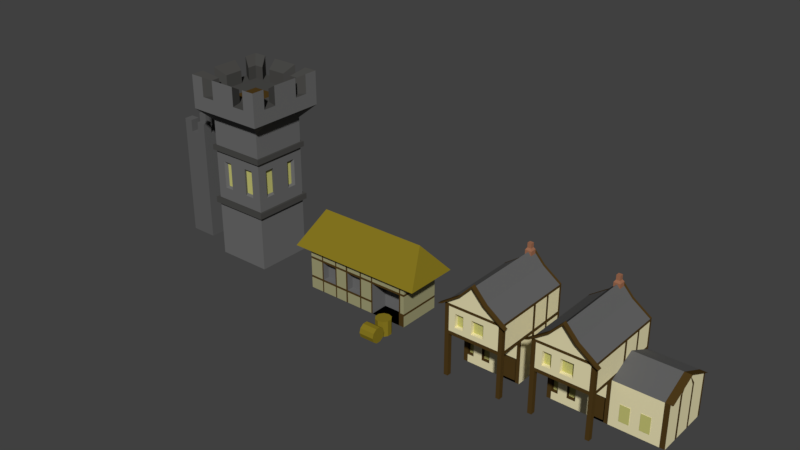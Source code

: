 # Source: Buildings.blend  (saved by Blender 2.77.0; exported with 4.5.12 LTS)
import bpy
from mathutils import Matrix  # noqa: F401  (used for matrix-valued properties, if any)

bpy.ops.wm.read_factory_settings(use_empty=True)
scene = bpy.context.scene
scene.name = 'Scene'

# ---- collections
col_collection_1 = bpy.data.collections.new('Collection 1'); scene.collection.children.link(col_collection_1)

# ---- materials (node trees are filled in below, after node groups)
mat_wood = bpy.data.materials.new('Wood')
mat_wood.alpha_threshold = 0.0
mat_wood.use_transparent_shadow = False
mat_wood.diffuse_color = (0.07658, 0.04376, 0.01089, 1.0)
mat_wood.roughness = 0.5
mat_window = bpy.data.materials.new('Window')
mat_window.alpha_threshold = 0.0
mat_window.use_transparent_shadow = False
mat_window.diffuse_color = (0.5596, 0.546, 0.1777, 1.0)
mat_window.roughness = 0.5
mat_buildingmain = bpy.data.materials.new('BuildingMain')
mat_buildingmain.alpha_threshold = 0.0
mat_buildingmain.use_transparent_shadow = False
mat_buildingmain.diffuse_color = (0.8276, 0.7568, 0.464, 1.0)
mat_buildingmain.roughness = 0.5
mat_roof = bpy.data.materials.new('Roof')
mat_roof.alpha_threshold = 0.0
mat_roof.use_transparent_shadow = False
mat_roof.diffuse_color = (0.1237, 0.1237, 0.1237, 1.0)
mat_roof.roughness = 0.5
mat_chimney = bpy.data.materials.new('Chimney')
mat_chimney.alpha_threshold = 0.0
mat_chimney.use_transparent_shadow = False
mat_chimney.diffuse_color = (0.3424, 0.1503, 0.08305, 1.0)
mat_chimney.roughness = 0.5
mat_buildinginside = bpy.data.materials.new('BuildingInside')
mat_buildinginside.alpha_threshold = 0.0
mat_buildinginside.use_transparent_shadow = False
mat_buildinginside.diffuse_color = (0.1574, 0.1574, 0.1574, 1.0)
mat_buildinginside.roughness = 0.5
mat_whitewash = bpy.data.materials.new('WhiteWash')
mat_whitewash.alpha_threshold = 0.0
mat_whitewash.use_transparent_shadow = False
mat_whitewash.diffuse_color = (0.3506, 0.3357, 0.1826, 1.0)
mat_whitewash.roughness = 0.5
mat_thatch = bpy.data.materials.new('Thatch')
mat_thatch.alpha_threshold = 0.0
mat_thatch.use_transparent_shadow = False
mat_thatch.diffuse_color = (0.2396, 0.1829, 0.01482, 1.0)
mat_thatch.roughness = 0.5
mat_keepbeam = bpy.data.materials.new('KeepBeam')
mat_keepbeam.alpha_threshold = 0.0
mat_keepbeam.use_transparent_shadow = False
mat_keepbeam.diffuse_color = (0.06998, 0.06865, 0.06476, 1.0)
mat_keepbeam.roughness = 0.5
mat_keepmain = bpy.data.materials.new('KeepMain')
mat_keepmain.alpha_threshold = 0.0
mat_keepmain.use_transparent_shadow = False
mat_keepmain.diffuse_color = (0.1473, 0.1473, 0.1473, 1.0)
mat_keepmain.roughness = 0.5
mat_material_001 = bpy.data.materials.new('Material.001')
mat_material_001.alpha_threshold = 0.0
mat_material_001.use_transparent_shadow = False
mat_material_001.diffuse_color = (0.1149, 0.1149, 0.1149, 1.0)
mat_material_001.roughness = 0.5

# ---- material node trees

# ---- world
world_world = bpy.data.worlds.new('World'); scene.world = world_world
world_world.color = (0.05088, 0.05088, 0.05088)
world_world.use_sun_shadow = False
world_world.sun_shadow_jitter_overblur = 0.0
world_world.cycles.sampling_method = 'MANUAL'

# ---- meshes
me_cube_005 = bpy.data.meshes.new('Cube.005')
me_cube_005.from_pydata([(-1.0, -1.0, -0.003105), (-1.0, -1.0, 1.466), (-1.0, 1.0, -0.003105), (-1.0, 1.0, 1.466), (1.0, -1.0, -0.003105), (1.0, -1.0, 1.466), (1.0, 1.0, -0.003105), (1.0, 1.0, 1.466), (-1.0, -1.0, 1.586), (-1.0, 1.0, 1.586), (1.0, 1.0, 1.586), (1.0, -1.0, 1.586), (1.0, -1.988, 1.466), (-1.0, -1.988, 1.466), (1.0, -1.988, 1.586), (-1.0, -1.988, 1.586), (-1.0, -1.831, 1.586), (1.0, -1.831, 1.586), (1.0, -1.831, 1.466), (-1.0, -1.831, 1.466), (-0.8585, 1.0, 1.466), (0.8699, 1.0, 1.466), (0.8699, 1.0, -0.003105), (-0.8585, 1.0, -0.003105), (0.8699, -1.0, 1.466), (-0.8585, -1.0, 1.466), (-0.8585, -1.0, -0.003105), (0.8699, -1.0, -0.003105), (-0.8585, 1.0, 1.586), (0.8699, 1.0, 1.586), (0.002834, 1.0, 3.351), (-0.3917, 1.0, 2.925), (0.8699, -1.988, 1.466), (-0.8585, -1.988, 1.466), (0.8699, -1.988, 1.586), (-0.8585, -1.988, 1.586), (0.8699, -1.831, 1.466), (-0.8585, -1.831, 1.466), (-0.3917, -1.831, 2.925), (0.002834, -1.0, 3.351), (-0.8585, -1.988, 0.0004784), (-1.0, -1.988, 0.0004784), (1.0, -1.988, 0.0004784), (1.0, -1.831, 0.0004784), (-1.0, -1.831, 0.0004784), (-0.8585, -1.831, 0.0004784), (0.8699, -1.988, 0.0004784), (0.8699, -1.831, 0.0004784), (-1.0, -1.0, 2.499), (-1.0, 1.0, 2.499), (0.8699, 1.0, 2.499), (1.0, 1.0, 2.499), (1.0, -1.0, 2.499), (-0.8585, -1.988, 2.499), (-1.0, -1.988, 2.499), (-1.0, -1.831, 2.499), (1.0, -1.831, 2.499), (1.0, -1.988, 2.499), (-0.8585, 1.0, 2.499), (0.8699, -1.988, 2.499), (0.3946, -1.831, 2.925), (0.3946, 1.0, 2.925), (0.002834, -1.988, 3.351), (0.002834, -1.831, 3.351), (0.3946, -1.0, 2.925), (-0.3917, -1.0, 2.925), (-0.3917, -1.988, 2.925), (0.3946, -1.988, 2.925), (-1.0, -2.128, 2.499), (1.0, -2.128, 2.499), (0.002834, -2.128, 3.351), (-0.3917, -2.128, 2.925), (0.3946, -2.128, 2.925), (-0.1105, 0.6644, 3.166), (-0.1105, 0.6644, 3.387), (-0.1105, 0.8854, 3.166), (-0.1105, 0.8854, 3.387), (0.1105, 0.6644, 3.166), (0.1105, 0.6644, 3.387), (0.1105, 0.8854, 3.166), (0.1105, 0.8854, 3.387), (-0.06632, 0.7086, 3.458), (-0.06632, 0.8412, 3.458), (0.06632, 0.8412, 3.458), (0.06632, 0.7086, 3.458), (-0.06632, 0.7086, 3.618), (-0.06632, 0.8412, 3.618), (0.06632, 0.8412, 3.618), (0.06632, 0.7086, 3.618), (-1.0, -1.988, 2.408), (-0.8585, -1.988, 2.408), (1.0, 1.0, 2.408), (0.8699, -1.988, 2.408), (1.0, -1.988, 2.408), (-1.0, 1.0, 2.408), (1.0, -1.831, 2.408), (1.0, -1.0, 2.408), (-1.0, -1.0, 2.408), (-1.0, -1.831, 2.408), (0.8699, 1.0, 2.408), (-0.8585, 1.0, 2.408), (-1.0, -1.0, 0.8212), (-1.0, 1.0, 0.8212), (1.0, 1.0, 0.8212), (1.0, -1.0, 0.8212), (0.8699, -1.0, 0.8212), (-0.8585, -1.0, 0.8212), (-0.8585, 1.0, 0.8212), (0.8699, 1.0, 0.8212), (-0.6444, 1.0, 1.466), (-0.06824, 1.0, 1.466), (-0.06824, 1.0, -0.003105), (-0.6444, 1.0, -0.003105), (-0.06824, -1.0, 1.466), (-0.6444, -1.0, 1.466), (-0.6444, -1.0, -0.003105), (-0.06824, -1.0, -0.003105), (-0.6444, 1.0, 1.586), (-0.06824, 1.0, 1.586), (-0.06824, -1.988, 1.466), (-0.6444, -1.988, 1.466), (-0.06824, -1.988, 1.586), (-0.6444, -1.988, 1.586), (-0.06824, -1.831, 1.466), (-0.6444, -1.831, 1.466), (-0.6444, 1.0, 2.499), (-0.06824, 1.0, 2.499), (-0.06824, -1.988, 2.499), (-0.6444, -1.988, 2.499), (-0.6444, 1.0, 2.408), (-0.06824, 1.0, 2.408), (-0.06824, -1.988, 2.408), (-0.6444, -1.988, 2.408), (-0.06824, 1.0, 0.8212), (-0.6444, 1.0, 0.8212), (-0.6444, -1.0, 0.8212), (-0.06824, -1.0, 0.8212), (0.3562, 1.0, 1.466), (0.3562, -1.0, -0.003105), (0.3562, 1.0, 1.586), (0.3562, 1.0, 2.499), (0.3562, 1.0, 2.408), (0.3562, -1.0, 0.8212), (0.3562, 1.0, -0.003105), (0.3562, -1.0, 1.466), (0.3562, -1.988, 1.466), (0.3562, -1.988, 1.586), (0.3562, -1.831, 1.466), (0.3562, -1.988, 2.499), (0.3562, -1.988, 2.408), (0.3562, 1.0, 0.8212), (-0.3462, 1.0, 1.466), (-0.3462, 1.0, -0.003105), (-0.3462, -1.0, 1.466), (-0.3462, -1.0, -0.003105), (-0.3462, 1.0, 1.586), (-0.3462, -1.988, 1.466), (-0.3462, -1.988, 1.586), (-0.3462, -1.831, 1.466), (-0.3462, 1.0, 2.499), (-0.3462, -1.988, 2.499), (-0.3462, 1.0, 2.408), (-0.3462, -1.988, 2.408), (-0.3462, 1.0, 0.8212), (-0.3462, -1.0, 0.8212), (0.3562, -0.9197, -0.003105), (0.8699, -0.9197, -0.003105), (0.8699, -0.9197, 0.8212), (0.3562, -0.9197, 0.8212), (-1.0, 1.0, 0.2592), (1.0, 1.0, 0.2592), (1.0, -1.0, 0.2592), (0.8699, -1.0, 0.2592), (-0.8585, -1.0, 0.2592), (-0.8585, 1.0, 0.2592), (0.8699, 1.0, 0.2592), (-1.0, -1.0, 0.2592), (-0.6444, 1.0, 0.2592), (-0.06824, 1.0, 0.2592), (-0.06824, -1.0, 0.2592), (-0.6444, -1.0, 0.2592), (0.3562, -1.0, 0.2592), (0.3562, 1.0, 0.2592), (-0.3462, -1.0, 0.2592), (-0.3462, 1.0, 0.2592), (0.8699, -0.9197, 0.2592), (0.3562, -0.9197, 0.2592), (-0.8585, -0.8678, 0.8212), (-0.6444, -0.8678, 0.8212), (-0.3462, -0.8678, 0.8212), (-0.06824, -0.8678, 0.8212), (-0.8585, -0.8678, 0.2592), (-0.06824, -0.8678, 0.2592), (-0.6444, -0.8678, 0.2592), (-0.3462, -0.8678, 0.2592), (-0.8585, -1.988, 2.222), (-0.8585, -1.988, 1.751), (1.0, 1.0, 2.222), (1.0, 1.0, 1.751), (0.8699, -1.988, 2.222), (0.8699, -1.988, 1.751), (1.0, -1.988, 2.222), (1.0, -1.988, 1.751), (-1.0, 1.0, 2.222), (-1.0, 1.0, 1.751), (1.0, -1.831, 2.222), (1.0, -1.831, 1.751), (-1.0, -1.0, 2.222), (-1.0, -1.0, 1.751), (0.8699, 1.0, 2.222), (0.8699, 1.0, 1.751), (-1.0, -1.988, 1.751), (-1.0, -1.988, 2.222), (1.0, -1.0, 1.751), (1.0, -1.0, 2.222), (-1.0, -1.831, 1.751), (-1.0, -1.831, 2.222), (-0.8585, 1.0, 1.751), (-0.8585, 1.0, 2.222), (-0.6444, -1.988, 1.751), (-0.6444, -1.988, 2.222), (-0.06824, -1.988, 1.751), (-0.06824, -1.988, 2.222), (-0.06824, 1.0, 1.751), (-0.06824, 1.0, 2.222), (-0.6444, 1.0, 1.751), (-0.6444, 1.0, 2.222), (0.3562, 1.0, 1.751), (0.3562, 1.0, 2.222), (0.3562, -1.988, 1.751), (0.3562, -1.988, 2.222), (-0.3462, 1.0, 1.751), (-0.3462, 1.0, 2.222), (-0.3462, -1.988, 1.751), (-0.3462, -1.988, 2.222), (-0.6444, -1.848, 1.751), (-0.6444, -1.848, 2.222), (-0.06824, -1.848, 1.751), (-0.06824, -1.848, 2.222), (0.3562, -1.848, 1.751), (0.3562, -1.848, 2.222), (-0.3462, -1.848, 1.751), (-0.3462, -1.848, 2.222), (-1.0, -0.4456, 1.466), (-1.0, -0.3333, 1.466), (-1.0, 0.2382, 1.466), (-1.0, 0.3333, 1.466), (-1.0, 0.906, 1.466), (-1.0, 0.906, -0.003105), (-1.0, 0.3333, -0.003105), (-1.0, 0.2382, -0.003105), (-1.0, -0.3333, -0.003105), (-1.0, -0.4456, -0.003105), (1.0, 0.906, 1.466), (1.0, 0.3333, 1.466), (1.0, 0.2382, 1.466), (1.0, -0.3333, 1.466), (1.0, -0.4456, 1.466), (1.0, -0.4456, -0.003105), (1.0, -0.3333, -0.003105), (1.0, 0.2382, -0.003105), (1.0, 0.3333, -0.003105), (1.0, 0.906, -0.003105), (-1.0, -0.4456, 1.586), (-1.0, -0.3333, 1.586), (-1.0, 0.2382, 1.586), (-1.0, 0.3333, 1.586), (-1.0, 0.906, 1.586), (1.0, 0.906, 1.586), (1.0, 0.3333, 1.586), (1.0, 0.2382, 1.586), (1.0, -0.3333, 1.586), (1.0, -0.4456, 1.586), (-0.8585, 0.906, -0.003105), (-0.8585, 0.3333, -0.003105), (-0.8585, 0.2382, -0.003105), (-0.8585, -0.3333, -0.003105), (-0.8585, -0.4456, -0.003105), (0.8699, 0.906, -0.003105), (0.8699, 0.3333, -0.003105), (0.8699, 0.2382, -0.003105), (0.8699, -0.3333, -0.003105), (0.8699, -0.4456, -0.003105), (-1.0, -0.4456, 2.499), (-1.0, -0.3333, 2.499), (-1.0, 0.2382, 2.499), (-1.0, 0.3333, 2.499), (-1.0, 0.906, 2.499), (1.0, 0.906, 2.499), (1.0, 0.3333, 2.499), (1.0, 0.2382, 2.499), (1.0, -0.3333, 2.499), (1.0, -0.4456, 2.499), (-0.3917, -0.4456, 2.925), (-0.3917, -0.3333, 2.925), (-0.3917, 0.2382, 2.925), (-0.3917, 0.3333, 2.925), (-0.3917, 0.906, 2.925), (0.3946, 0.906, 2.925), (0.3946, 0.3333, 2.925), (0.3946, 0.2382, 2.925), (0.3946, -0.3333, 2.925), (0.3946, -0.4456, 2.925), (0.002834, 0.906, 3.351), (0.002834, 0.3333, 3.351), (0.002834, 0.2382, 3.351), (0.002834, -0.3333, 3.351), (0.002834, -0.4456, 3.351), (1.0, 0.906, 2.408), (1.0, 0.3333, 2.408), (1.0, 0.2382, 2.408), (1.0, -0.3333, 2.408), (1.0, -0.4456, 2.408), (-1.0, -0.4456, 2.408), (-1.0, -0.3333, 2.408), (-1.0, 0.2382, 2.408), (-1.0, 0.3333, 2.408), (-1.0, 0.906, 2.408), (2.585, 0.2382, -0.003105), (2.585, 1.0, 1.466), (2.585, 0.3333, -0.003105), (2.585, -1.0, 1.466), (-1.0, 0.906, 0.8212), (-1.0, 0.3333, 0.8212), (-1.0, 0.2382, 0.8212), (-1.0, -0.3333, 0.8212), (-1.0, -0.4456, 0.8212), (-0.6444, 0.906, -0.003105), (-0.6444, 0.3333, -0.003105), (-0.6444, 0.2382, -0.003105), (-0.6444, -0.3333, -0.003105), (-0.6444, -0.4456, -0.003105), (-0.06824, 0.906, -0.003105), (-0.06824, 0.3333, -0.003105), (-0.06824, 0.2382, -0.003105), (-0.06824, -0.3333, -0.003105), (-0.06824, -0.4456, -0.003105), (0.3562, 0.906, -0.003105), (0.3562, 0.3333, -0.003105), (0.3562, 0.2382, -0.003105), (0.3562, -0.3333, -0.003105), (0.3562, -0.4456, -0.003105), (-0.3462, 0.906, -0.003105), (-0.3462, 0.3333, -0.003105), (-0.3462, 0.2382, -0.003105), (-0.3462, -0.3333, -0.003105), (-0.3462, -0.4456, -0.003105), (2.585, 0.906, -0.003105), (-1.0, 0.906, 0.2592), (-1.0, 0.3333, 0.2592), (-1.0, 0.2382, 0.2592), (-1.0, -0.3333, 0.2592), (-1.0, -0.4456, 0.2592), (-1.0, -0.4456, 1.751), (-1.0, -0.3333, 1.751), (-1.0, 0.2382, 1.751), (-1.0, 0.3333, 1.751), (-1.0, 0.906, 1.751), (-1.0, -0.4456, 2.222), (-1.0, -0.3333, 2.222), (-1.0, 0.2382, 2.222), (-1.0, 0.3333, 2.222), (-1.0, 0.906, 2.222), (1.0, 0.906, 1.751), (1.0, 0.3333, 1.751), (1.0, 0.2382, 1.751), (1.0, -0.3333, 1.751), (1.0, -0.4456, 1.751), (1.0, 0.906, 2.222), (1.0, 0.3333, 2.222), (1.0, 0.2382, 2.222), (1.0, -0.3333, 2.222), (1.0, -0.4456, 2.222), (0.003111, -1.977, 3.434), (-0.4557, -1.977, 2.939), (0.4586, -1.977, 2.939), (1.163, -1.977, 2.444), (-1.163, -1.977, 2.444), (0.003111, -2.139, 3.434), (-0.4557, -2.139, 2.939), (0.4586, -2.139, 2.939), (1.163, -2.139, 2.444), (-1.163, -2.139, 2.444), (2.755, 1.0, 0.2592), (2.755, 1.0, -0.003105), (2.755, -0.4456, 1.466), (2.755, -1.0, 1.466), (2.755, -1.0, 0.2592), (2.755, -1.0, -0.003105), (2.755, 0.906, -0.003105), (2.755, 1.0, 1.466), (2.755, 1.0, 0.8212), (2.755, -1.0, 0.8212), (2.755, 0.906, 0.8212), (2.755, 0.906, 0.2592), (2.755, 0.906, 1.466), (2.755, 0.3333, 1.466), (2.755, 0.2382, 1.466), (2.755, -0.3333, 1.466), (2.755, -0.4456, -0.003105), (2.755, -0.3333, -0.003105), (2.755, 0.2382, -0.003105), (2.755, 0.3333, -0.003105), (2.755, -0.4456, 0.8212), (2.755, -0.3333, 0.8212), (2.755, 0.2382, 0.8212), (2.755, 0.3333, 0.8212), (2.755, -0.4456, 0.2592), (2.755, -0.3333, 0.2592), (2.755, 0.2382, 0.2592), (2.755, 0.3333, 0.2592), (2.585, -1.0, 0.8212), (2.585, -1.0, 0.2592), (2.585, 1.0, -0.003105), (2.585, -0.3333, -0.003105), (2.585, 1.0, 0.2592), (2.585, 1.0, 0.8212), (2.585, -1.0, -0.003105), (2.585, -0.4456, -0.003105), (1.0, -0.02455, 1.933), (2.585, -0.02455, 1.933), (2.755, -0.02455, 1.933), (2.755, -1.0, 1.466), (2.755, 1.0, 1.466), (2.755, -0.02455, 1.933), (2.835, -1.0, 1.466), (2.835, 1.0, 1.466), (2.835, -0.02455, 1.933), (1.317, 0.3333, -0.003105), (1.634, 0.3333, -0.003105), (1.951, 0.3333, -0.003105), (2.268, 0.3333, -0.003105), (1.317, -1.0, 1.466), (1.634, -1.0, 1.466), (1.951, -1.0, 1.466), (2.268, -1.0, 1.466), (1.317, 0.906, -0.003105), (1.634, 0.906, -0.003105), (1.951, 0.906, -0.003105), (2.268, 0.906, -0.003105), (2.268, 1.0, 1.466), (1.951, 1.0, 1.466), (1.634, 1.0, 1.466), (1.317, 1.0, 1.466), (2.268, -1.0, 0.8212), (1.951, -1.0, 0.8212), (1.634, -1.0, 0.8212), (1.317, -1.0, 0.8212), (2.268, 1.0, -0.003105), (1.951, 1.0, -0.003105), (1.634, 1.0, -0.003105), (1.317, 1.0, -0.003105), (2.268, 1.0, 0.2592), (1.951, 1.0, 0.2592), (1.634, 1.0, 0.2592), (1.317, 1.0, 0.2592), (2.268, -1.0, -0.003105), (1.951, -1.0, -0.003105), (1.634, -1.0, -0.003105), (1.317, -1.0, -0.003105), (1.317, 0.2382, -0.003105), (1.634, 0.2382, -0.003105), (1.951, 0.2382, -0.003105), (2.268, 0.2382, -0.003105), (1.317, -1.0, 0.2592), (1.634, -1.0, 0.2592), (1.951, -1.0, 0.2592), (2.268, -1.0, 0.2592), (1.317, -0.3333, -0.003105), (1.634, -0.3333, -0.003105), (1.951, -0.3333, -0.003105), (2.268, -0.3333, -0.003105), (1.317, 1.0, 0.8212), (1.634, 1.0, 0.8212), (1.951, 1.0, 0.8212), (2.268, 1.0, 0.8212), (1.317, -0.4456, -0.003105), (1.634, -0.4456, -0.003105), (1.951, -0.4456, -0.003105), (2.268, -0.4456, -0.003105), (2.268, -0.02455, 1.933), (1.951, -0.02455, 1.933), (1.634, -0.02455, 1.933), (1.317, -0.02455, 1.933), (2.268, -0.8661, 0.8212), (1.951, -0.8661, 0.8212), (1.634, -0.8661, 0.8212), (1.317, -0.8661, 0.8212), (1.317, -0.8661, 0.2592), (1.634, -0.8661, 0.2592), (1.951, -0.8661, 0.2592), (2.268, -0.8661, 0.2592), (0.3562, 0.8577, 0.8212), (-0.06824, 0.8577, 0.8212), (-0.3462, 0.8577, 0.8212), (-0.6444, 0.8577, 0.8212), (-0.6444, 0.8577, 0.2592), (-0.06824, 0.8577, 0.2592), (0.3562, 0.8577, 0.2592), (-0.3462, 0.8577, 0.2592), (2.268, 0.8577, 0.2592), (1.951, 0.8577, 0.2592), (1.634, 0.8577, 0.2592), (1.317, 0.8577, 0.2592), (1.317, 0.8577, 0.8212), (1.634, 0.8577, 0.8212), (1.951, 0.8577, 0.8212), (2.268, 0.8577, 0.8212), (2.268, -1.008, 0.8212), (1.951, -1.008, 0.8212), (1.634, -1.008, 0.8212), (1.317, -1.008, 0.8212), (1.317, -1.008, 0.2592), (1.634, -1.008, 0.2592), (1.951, -1.008, 0.2592), (2.268, -1.008, 0.2592)], [], [(348, 169, 2, 248), (175, 170, 6, 22), (396, 395, 421), (173, 176, 0, 26), (278, 22, 6, 262), (20, 3, 9, 28), (149, 92, 59, 148), (253, 7, 10, 268), (243, 1, 8, 263), (100, 94, 49, 58), (32, 12, 14, 34), (18, 17, 14, 12), (12, 32, 46, 42), (16, 19, 13, 15), (8, 1, 19, 16), (24, 5, 18, 36), (5, 11, 17, 18), (91, 99, 50, 51), (92, 93, 57, 59), (93, 95, 56, 57), (1, 25, 37, 19), (144, 24, 36, 147), (32, 36, 47, 46), (147, 36, 32, 145), (13, 33, 35, 15), (145, 32, 34, 146), (313, 97, 48, 283), (95, 96, 52, 56), (97, 98, 55, 48), (129, 100, 58, 125), (7, 21, 29, 10), (109, 20, 28, 117), (248, 2, 23, 273), (337, 143, 22, 278), (171, 172, 27, 4), (180, 173, 26, 115), (169, 174, 23, 2), (182, 175, 22, 143), (47, 43, 42, 46), (44, 45, 40, 41), (19, 37, 45, 44), (33, 13, 41, 40), (13, 19, 44, 41), (37, 33, 40, 45), (36, 18, 43, 47), (18, 12, 42, 43), (60, 64, 39, 63), (298, 61, 30, 303), (38, 66, 62, 63), (59, 57, 67, 62, 66, 54, 53, 128, 160, 127, 148), (67, 60, 63, 62), (50, 140, 126, 159, 125, 58, 49, 31, 30, 61, 51), (98, 89, 54, 55), (308, 91, 51, 288), (89, 90, 53, 54), (55, 54, 66, 38), (56, 52, 64, 60), (288, 51, 61, 298), (57, 56, 60, 67), (283, 48, 65, 293), (48, 55, 38, 65), (293, 65, 39, 307), (65, 38, 63, 39), (66, 54, 377, 374), (72, 69, 381, 380), (57, 67, 375, 376), (54, 68, 382, 377), (74, 76, 75, 73), (76, 80, 79, 75), (80, 78, 77, 79), (78, 74, 73, 77), (73, 75, 79, 77), (78, 80, 83, 84), (84, 83, 87, 88), (76, 74, 81, 82), (74, 78, 84, 81), (80, 76, 82, 83), (88, 87, 86, 85), (82, 81, 85, 86), (81, 84, 88, 85), (83, 82, 86, 87), (212, 195, 90, 89), (368, 197, 91, 308), (216, 212, 89, 98), (226, 218, 100, 129), (207, 216, 98, 97), (205, 214, 96, 95), (358, 207, 97, 313), (201, 205, 95, 93), (199, 201, 93, 92), (197, 209, 99, 91), (218, 203, 94, 100), (230, 199, 92, 149), (137, 21, 108, 150), (3, 20, 107, 102), (114, 25, 106, 135), (5, 24, 105, 104), (25, 1, 101, 106), (254, 255, 419), (21, 7, 103, 108), (247, 3, 102, 322), (144, 113, 136, 142), (153, 114, 135, 164), (20, 109, 134, 107), (151, 110, 133, 163), (195, 220, 132, 90), (234, 222, 131, 162), (228, 224, 130, 141), (232, 226, 129, 161), (174, 177, 112, 23), (184, 178, 111, 152), (181, 179, 116, 138), (183, 180, 115, 154), (273, 23, 112, 327), (342, 152, 111, 332), (137, 110, 118, 139), (151, 109, 117, 155), (141, 130, 126, 140), (161, 129, 125, 159), (33, 120, 122, 35), (156, 119, 121, 157), (37, 124, 120, 33), (158, 123, 119, 156), (25, 114, 124, 37), (153, 113, 123, 158), (90, 132, 128, 53), (162, 131, 127, 160), (99, 141, 140, 50), (21, 137, 139, 29), (181, 138, 165, 186), (209, 228, 141, 99), (24, 144, 142, 105), (110, 137, 150, 133), (222, 230, 149, 131), (178, 182, 143, 111), (332, 111, 143, 337), (119, 145, 146, 121), (123, 147, 145, 119), (113, 144, 147, 123), (131, 149, 148, 127), (132, 162, 160, 128), (114, 153, 158, 124), (124, 158, 156, 120), (120, 156, 157, 122), (130, 161, 159, 126), (110, 151, 155, 118), (327, 112, 152, 342), (179, 183, 154, 116), (177, 184, 152, 112), (224, 232, 161, 130), (220, 234, 162, 132), (109, 151, 163, 134), (113, 153, 164, 136), (185, 186, 165, 166), (138, 27, 166, 165), (172, 105, 167, 185), (105, 142, 168, 167), (27, 172, 185, 166), (167, 168, 186, 185), (455, 472, 504, 503), (136, 164, 189, 190), (184, 177, 496, 499), (142, 181, 186, 168), (164, 135, 180, 183), (142, 136, 179, 181), (163, 133, 178, 184), (107, 134, 177, 174), (150, 108, 175, 182), (102, 107, 174, 169), (183, 179, 192, 194), (104, 105, 172, 171), (106, 101, 176, 173), (347, 413, 384, 389), (108, 103, 170, 175), (322, 102, 169, 348), (190, 189, 194, 192), (188, 187, 191, 193), (179, 136, 190, 192), (173, 180, 193, 191), (106, 173, 191, 187), (180, 135, 188, 193), (135, 106, 187, 188), (164, 183, 194, 189), (122, 157, 233, 219), (229, 230, 240, 239), (118, 155, 231, 223), (223, 231, 232, 224), (121, 146, 229, 221), (233, 234, 242, 241), (29, 139, 227, 210), (210, 227, 228, 209), (155, 117, 225, 231), (231, 225, 226, 232), (139, 118, 223, 227), (227, 223, 224, 228), (157, 121, 221, 233), (233, 221, 222, 234), (35, 122, 219, 196), (196, 219, 220, 195), (146, 34, 200, 229), (229, 200, 199, 230), (28, 9, 204, 217), (217, 204, 203, 218), (10, 29, 210, 198), (198, 210, 209, 197), (34, 14, 202, 200), (200, 202, 201, 199), (14, 17, 206, 202), (202, 206, 205, 201), (263, 8, 208, 353), (353, 208, 207, 358), (17, 11, 213, 206), (206, 213, 214, 205), (8, 16, 215, 208), (208, 215, 216, 207), (117, 28, 217, 225), (225, 217, 218, 226), (16, 15, 211, 215), (215, 211, 212, 216), (268, 10, 198, 363), (363, 198, 197, 368), (15, 35, 196, 211), (211, 196, 195, 212), (235, 241, 242, 236), (237, 239, 240, 238), (221, 229, 239, 237), (219, 233, 241, 235), (222, 221, 237, 238), (220, 219, 235, 236), (230, 222, 238, 240), (234, 220, 236, 242), (213, 367, 372, 214), (367, 366, 371, 372), (366, 365, 370, 371), (365, 364, 369, 370), (364, 363, 368, 369), (11, 272, 367, 213), (272, 271, 366, 367), (271, 270, 365, 366), (270, 269, 364, 365), (269, 268, 363, 364), (204, 357, 362, 203), (357, 356, 361, 362), (356, 355, 360, 361), (355, 354, 359, 360), (354, 353, 358, 359), (9, 267, 357, 204), (267, 266, 356, 357), (266, 265, 355, 356), (265, 264, 354, 355), (264, 263, 353, 354), (101, 326, 352, 176), (326, 325, 351, 352), (325, 324, 350, 351), (324, 323, 349, 350), (323, 322, 348, 349), (395, 390, 421), (412, 417, 388, 387), (321, 411, 392, 386), (320, 347, 389, 402), (253, 254, 419), (115, 331, 346, 154), (331, 330, 345, 346), (330, 329, 344, 345), (329, 328, 343, 344), (328, 327, 342, 343), (116, 336, 341, 138), (336, 335, 340, 341), (335, 334, 339, 340), (334, 333, 338, 339), (333, 332, 337, 338), (154, 346, 336, 116), (346, 345, 335, 336), (345, 344, 334, 335), (344, 343, 333, 334), (343, 342, 332, 333), (26, 277, 331, 115), (277, 276, 330, 331), (276, 275, 329, 330), (275, 274, 328, 329), (274, 273, 327, 328), (1, 243, 326, 101), (243, 244, 325, 326), (244, 245, 324, 325), (245, 246, 323, 324), (246, 247, 322, 323), (390, 319, 420, 421), (416, 319, 390, 391), (318, 320, 402, 401), (257, 5, 419), (414, 318, 401, 400), (203, 362, 317, 94), (362, 361, 316, 317), (361, 360, 315, 316), (360, 359, 314, 315), (359, 358, 313, 314), (214, 372, 312, 96), (372, 371, 311, 312), (371, 370, 310, 311), (370, 369, 309, 310), (369, 368, 308, 309), (31, 297, 303, 30), (297, 296, 304, 303), (296, 295, 305, 304), (295, 294, 306, 305), (294, 293, 307, 306), (49, 287, 297, 31), (287, 286, 296, 297), (286, 285, 295, 296), (285, 284, 294, 295), (284, 283, 293, 294), (52, 292, 302, 64), (292, 291, 301, 302), (291, 290, 300, 301), (290, 289, 299, 300), (289, 288, 298, 299), (96, 312, 292, 52), (312, 311, 291, 292), (311, 310, 290, 291), (310, 309, 289, 290), (309, 308, 288, 289), (64, 302, 307, 39), (302, 301, 306, 307), (301, 300, 305, 306), (300, 299, 304, 305), (299, 298, 303, 304), (138, 341, 282, 27), (341, 340, 281, 282), (340, 339, 280, 281), (339, 338, 279, 280), (338, 337, 278, 279), (0, 252, 277, 26), (252, 251, 276, 277), (251, 250, 275, 276), (250, 249, 274, 275), (249, 248, 273, 274), (94, 317, 287, 49), (317, 316, 286, 287), (316, 315, 285, 286), (315, 314, 284, 285), (314, 313, 283, 284), (3, 247, 267, 9), (247, 246, 266, 267), (246, 245, 265, 266), (245, 244, 264, 265), (244, 243, 263, 264), (5, 257, 272, 11), (257, 256, 271, 272), (256, 255, 270, 271), (255, 254, 269, 270), (254, 253, 268, 269), (27, 282, 258, 4), (282, 281, 259, 258), (281, 280, 260, 259), (280, 279, 261, 260), (279, 278, 262, 261), (411, 412, 387, 392), (413, 415, 383, 384), (418, 414, 400, 399), (415, 416, 391, 383), (417, 418, 399, 388), (176, 352, 252, 0), (352, 351, 251, 252), (351, 350, 250, 251), (350, 349, 249, 250), (349, 348, 248, 249), (374, 377, 382, 379), (375, 373, 378, 380), (374, 373, 378, 379), (376, 375, 380, 381), (66, 62, 373, 374), (68, 71, 379, 382), (70, 71, 379, 378), (67, 62, 373, 375), (70, 72, 380, 378), (69, 57, 376, 381), (407, 387, 388, 399), (385, 386, 392, 403), (403, 392, 387, 407), (391, 393, 394, 383), (393, 406, 410, 394), (406, 405, 409, 410), (405, 404, 408, 409), (404, 403, 407, 408), (390, 395, 393, 391), (395, 396, 406, 393), (396, 397, 405, 406), (397, 398, 404, 405), (398, 385, 403, 404), (383, 394, 389, 384), (394, 410, 402, 389), (410, 409, 401, 402), (409, 408, 400, 401), (408, 407, 399, 400), (456, 479, 418, 417), (452, 475, 416, 415), (479, 471, 414, 418), (448, 452, 415, 413), (444, 467, 412, 411), (471, 463, 318, 414), (7, 253, 419), (463, 431, 320, 318), (475, 440, 319, 416), (386, 385, 421), (435, 321, 420, 480), (431, 439, 347, 320), (435, 444, 411, 321), (467, 456, 417, 412), (443, 7, 419, 483), (439, 448, 413, 347), (385, 398, 421), (398, 397, 421), (255, 256, 419), (397, 396, 421), (321, 386, 421, 420), (256, 257, 419), (421, 386, 422, 424), (390, 421, 424, 423), (424, 422, 425, 427), (423, 424, 427, 426), (262, 6, 451, 436), (436, 451, 450, 437), (437, 450, 449, 438), (438, 449, 448, 439), (319, 440, 480, 420), (440, 441, 481, 480), (441, 442, 482, 481), (442, 443, 483, 482), (171, 4, 459, 464), (464, 459, 458, 465), (465, 458, 457, 466), (466, 457, 456, 467), (5, 104, 447, 432), (432, 447, 446, 433), (433, 446, 445, 434), (434, 445, 444, 435), (261, 262, 436, 428), (428, 436, 437, 429), (429, 437, 438, 430), (430, 438, 439, 431), (5, 432, 483, 419), (432, 433, 482, 483), (433, 434, 481, 482), (434, 435, 480, 481), (103, 7, 443, 472), (472, 443, 442, 473), (473, 442, 441, 474), (474, 441, 440, 475), (260, 261, 428, 460), (460, 428, 429, 461), (461, 429, 430, 462), (462, 430, 431, 463), (259, 260, 460, 468), (468, 460, 461, 469), (469, 461, 462, 470), (470, 462, 463, 471), (104, 171, 464, 447), (445, 466, 490, 485), (446, 465, 466, 445), (446, 447, 487, 486), (6, 170, 455, 451), (451, 455, 454, 450), (450, 454, 453, 449), (449, 453, 452, 448), (258, 259, 468, 476), (476, 468, 469, 477), (477, 469, 470, 478), (478, 470, 471, 479), (170, 103, 472, 455), (134, 163, 494, 495), (454, 473, 474, 453), (485, 490, 514, 509), (4, 258, 476, 459), (459, 476, 477, 458), (458, 477, 478, 457), (457, 478, 479, 456), (133, 150, 492, 493), (489, 486, 510, 513), (444, 445, 485, 484), (466, 467, 491, 490), (447, 464, 488, 487), (464, 465, 489, 488), (467, 444, 484, 491), (465, 446, 486, 489), (495, 494, 499, 496), (493, 492, 498, 497), (503, 504, 505, 502), (501, 506, 507, 500), (511, 512, 513, 510), (509, 514, 515, 508), (491, 484, 508, 515), (472, 473, 505, 504), (150, 182, 498, 492), (484, 485, 509, 508), (473, 454, 502, 505), (486, 487, 511, 510), (182, 178, 497, 498), (453, 474, 506, 501), (474, 475, 507, 506), (163, 184, 499, 494), (452, 453, 501, 500), (488, 489, 513, 512), (177, 134, 495, 496), (475, 452, 500, 507), (490, 491, 515, 514), (178, 133, 493, 497), (454, 455, 503, 502), (487, 488, 512, 511)])
me_cube_005.polygons.foreach_set('material_index', [0, 0, 2, 0, 0, 0, 0, 0, 0, 0, 0, 0, 0, 0, 0, 0, 0, 0, 0, 0, 0, 0, 0, 0, 0, 0, 0, 0, 0, 0, 0, 0, 0, 0, 0, 2, 0, 2, 0, 0, 0, 0, 0, 0, 0, 0, 3, 0, 3, 2, 3, 2, 0, 0, 0, 3, 3, 0, 3, 3, 3, 3, 3, 3, 0, 3, 0, 4, 4, 4, 4, 0, 4, 4, 4, 4, 4, 4, 4, 4, 4, 0, 0, 0, 2, 2, 2, 2, 0, 0, 0, 0, 2, 2, 0, 2, 0, 0, 0, 0, 0, 2, 2, 2, 2, 2, 2, 2, 2, 2, 2, 2, 2, 0, 0, 0, 0, 0, 0, 0, 0, 0, 0, 0, 0, 0, 0, 0, 0, 0, 2, 2, 2, 2, 2, 0, 0, 0, 0, 0, 0, 0, 0, 0, 0, 0, 0, 2, 2, 2, 2, 2, 2, 0, 0, 0, 0, 0, 0, 2, 0, 2, 0, 2, 2, 2, 2, 2, 0, 0, 0, 0, 0, 0, 0, 1, 1, 0, 0, 0, 0, 0, 0, 2, 2, 2, 2, 2, 2, 2, 2, 2, 2, 2, 2, 2, 2, 2, 2, 2, 2, 0, 0, 0, 0, 0, 0, 0, 0, 2, 2, 2, 2, 2, 2, 2, 2, 0, 0, 0, 0, 0, 0, 1, 1, 2, 2, 2, 2, 2, 2, 2, 0, 2, 0, 2, 2, 0, 2, 0, 2, 0, 2, 0, 2, 0, 0, 2, 0, 2, 0, 2, 0, 2, 0, 2, 0, 0, 0, 0, 0, 0, 0, 0, 0, 0, 0, 0, 0, 0, 0, 0, 0, 0, 0, 0, 0, 0, 0, 0, 0, 2, 0, 2, 0, 2, 0, 0, 0, 0, 0, 0, 2, 0, 2, 0, 2, 0, 2, 0, 2, 0, 3, 3, 3, 3, 0, 3, 3, 3, 3, 3, 3, 3, 3, 3, 0, 0, 0, 0, 0, 3, 3, 3, 3, 3, 0, 0, 0, 0, 0, 0, 0, 0, 0, 0, 0, 0, 0, 0, 0, 0, 0, 0, 0, 0, 0, 0, 0, 0, 0, 0, 0, 0, 0, 0, 0, 0, 0, 0, 0, 2, 0, 2, 0, 2, 0, 0, 0, 0, 2, 0, 0, 3, 0, 0, 2, 2, 2, 0, 2, 0, 2, 0, 0, 2, 0, 2, 0, 0, 2, 0, 2, 0, 0, 2, 0, 2, 2, 0, 0, 0, 2, 2, 3, 0, 2, 2, 3, 0, 0, 2, 0, 0, 0, 0, 2, 0, 0, 0, 0, 0, 0, 0, 3, 3, 3, 3, 2, 2, 2, 2, 2, 2, 2, 2, 0, 0, 0, 0, 3, 3, 3, 3, 2, 2, 2, 2, 0, 0, 0, 0, 0, 0, 0, 0, 2, 2, 2, 2, 2, 2, 2, 2, 0, 0, 0, 0, 2, 2, 2, 2, 0, 0, 0, 0, 2, 2, 2, 2, 2, 2, 2, 2, 1, 1, 1, 1, 1, 1, 2, 2, 2, 2, 2, 2, 2, 2, 2, 2, 2, 2, 2, 2, 2, 2, 2, 2])
me_cube_005.materials.append(mat_wood)
me_cube_005.materials.append(mat_window)
me_cube_005.materials.append(mat_buildingmain)
me_cube_005.materials.append(mat_roof)
me_cube_005.materials.append(mat_chimney)
me_cube_005.use_remesh_preserve_volume = False
me_cube_005.use_remesh_preserve_attributes = False
me_cube_005.use_mirror_vertex_groups = False
me_cube_005.update()
me_cube_004 = bpy.data.meshes.new('Cube.004')
me_cube_004.from_pydata([(-1.0, -1.0, -0.003105), (-1.0, -1.0, 1.466), (-1.0, 1.0, -0.003105), (-1.0, 1.0, 1.466), (1.0, -1.0, -0.003105), (1.0, -1.0, 1.466), (1.0, 1.0, -0.003105), (1.0, 1.0, 1.466), (-1.0, -1.0, 1.586), (-1.0, 1.0, 1.586), (1.0, 1.0, 1.586), (1.0, -1.0, 1.586), (1.0, -1.988, 1.466), (-1.0, -1.988, 1.466), (1.0, -1.988, 1.586), (-1.0, -1.988, 1.586), (-1.0, -1.831, 1.586), (1.0, -1.831, 1.586), (1.0, -1.831, 1.466), (-1.0, -1.831, 1.466), (-0.8585, 1.0, 1.466), (0.8699, 1.0, 1.466), (0.8699, 1.0, -0.003105), (-0.8585, 1.0, -0.003105), (0.8699, -1.0, 1.466), (-0.8585, -1.0, 1.466), (-0.8585, -1.0, -0.003105), (0.8699, -1.0, -0.003105), (-0.8585, 1.0, 1.586), (0.8699, 1.0, 1.586), (0.002834, 1.0, 3.351), (-0.3917, 1.0, 2.925), (0.8699, -1.988, 1.466), (-0.8585, -1.988, 1.466), (0.8699, -1.988, 1.586), (-0.8585, -1.988, 1.586), (0.8699, -1.831, 1.466), (-0.8585, -1.831, 1.466), (-0.3917, -1.831, 2.925), (0.002834, -1.0, 3.351), (-0.8585, -1.988, 0.0004784), (-1.0, -1.988, 0.0004784), (1.0, -1.988, 0.0004784), (1.0, -1.831, 0.0004784), (-1.0, -1.831, 0.0004784), (-0.8585, -1.831, 0.0004784), (0.8699, -1.988, 0.0004784), (0.8699, -1.831, 0.0004784), (-1.0, -1.0, 2.499), (-1.0, 1.0, 2.499), (0.8699, 1.0, 2.499), (1.0, 1.0, 2.499), (1.0, -1.0, 2.499), (-0.8585, -1.988, 2.499), (-1.0, -1.988, 2.499), (-1.0, -1.831, 2.499), (1.0, -1.831, 2.499), (1.0, -1.988, 2.499), (-0.8585, 1.0, 2.499), (0.8699, -1.988, 2.499), (0.3946, -1.831, 2.925), (0.3946, 1.0, 2.925), (0.002834, -1.988, 3.351), (0.002834, -1.831, 3.351), (0.3946, -1.0, 2.925), (-0.3917, -1.0, 2.925), (-0.3917, -1.988, 2.925), (0.3946, -1.988, 2.925), (-1.0, -2.128, 2.499), (1.0, -2.128, 2.499), (0.002834, -2.128, 3.351), (-0.3917, -2.128, 2.925), (0.3946, -2.128, 2.925), (-0.1105, 0.6644, 3.166), (-0.1105, 0.6644, 3.387), (-0.1105, 0.8854, 3.166), (-0.1105, 0.8854, 3.387), (0.1105, 0.6644, 3.166), (0.1105, 0.6644, 3.387), (0.1105, 0.8854, 3.166), (0.1105, 0.8854, 3.387), (-0.06632, 0.7086, 3.458), (-0.06632, 0.8412, 3.458), (0.06632, 0.8412, 3.458), (0.06632, 0.7086, 3.458), (-0.06632, 0.7086, 3.618), (-0.06632, 0.8412, 3.618), (0.06632, 0.8412, 3.618), (0.06632, 0.7086, 3.618), (-1.0, -1.988, 2.408), (-0.8585, -1.988, 2.408), (1.0, 1.0, 2.408), (0.8699, -1.988, 2.408), (1.0, -1.988, 2.408), (-1.0, 1.0, 2.408), (1.0, -1.831, 2.408), (1.0, -1.0, 2.408), (-1.0, -1.0, 2.408), (-1.0, -1.831, 2.408), (0.8699, 1.0, 2.408), (-0.8585, 1.0, 2.408), (-1.0, -1.0, 0.8212), (-1.0, 1.0, 0.8212), (1.0, 1.0, 0.8212), (1.0, -1.0, 0.8212), (0.8699, -1.0, 0.8212), (-0.8585, -1.0, 0.8212), (-0.8585, 1.0, 0.8212), (0.8699, 1.0, 0.8212), (-0.6444, 1.0, 1.466), (-0.06824, 1.0, 1.466), (-0.06824, 1.0, -0.003105), (-0.6444, 1.0, -0.003105), (-0.06824, -1.0, 1.466), (-0.6444, -1.0, 1.466), (-0.6444, -1.0, -0.003105), (-0.06824, -1.0, -0.003105), (-0.6444, 1.0, 1.586), (-0.06824, 1.0, 1.586), (-0.06824, -1.988, 1.466), (-0.6444, -1.988, 1.466), (-0.06824, -1.988, 1.586), (-0.6444, -1.988, 1.586), (-0.06824, -1.831, 1.466), (-0.6444, -1.831, 1.466), (-0.6444, 1.0, 2.499), (-0.06824, 1.0, 2.499), (-0.06824, -1.988, 2.499), (-0.6444, -1.988, 2.499), (-0.6444, 1.0, 2.408), (-0.06824, 1.0, 2.408), (-0.06824, -1.988, 2.408), (-0.6444, -1.988, 2.408), (-0.06824, 1.0, 0.8212), (-0.6444, 1.0, 0.8212), (-0.6444, -1.0, 0.8212), (-0.06824, -1.0, 0.8212), (0.3562, 1.0, 1.466), (0.3562, -1.0, -0.003105), (0.3562, 1.0, 1.586), (0.3562, 1.0, 2.499), (0.3562, 1.0, 2.408), (0.3562, -1.0, 0.8212), (0.3562, 1.0, -0.003105), (0.3562, -1.0, 1.466), (0.3562, -1.988, 1.466), (0.3562, -1.988, 1.586), (0.3562, -1.831, 1.466), (0.3562, -1.988, 2.499), (0.3562, -1.988, 2.408), (0.3562, 1.0, 0.8212), (-0.3462, 1.0, 1.466), (-0.3462, 1.0, -0.003105), (-0.3462, -1.0, 1.466), (-0.3462, -1.0, -0.003105), (-0.3462, 1.0, 1.586), (-0.3462, -1.988, 1.466), (-0.3462, -1.988, 1.586), (-0.3462, -1.831, 1.466), (-0.3462, 1.0, 2.499), (-0.3462, -1.988, 2.499), (-0.3462, 1.0, 2.408), (-0.3462, -1.988, 2.408), (-0.3462, 1.0, 0.8212), (-0.3462, -1.0, 0.8212), (0.3562, -0.9197, -0.003105), (0.8699, -0.9197, -0.003105), (0.8699, -0.9197, 0.8212), (0.3562, -0.9197, 0.8212), (-1.0, 1.0, 0.2592), (1.0, 1.0, 0.2592), (1.0, -1.0, 0.2592), (0.8699, -1.0, 0.2592), (-0.8585, -1.0, 0.2592), (-0.8585, 1.0, 0.2592), (0.8699, 1.0, 0.2592), (-1.0, -1.0, 0.2592), (-0.6444, 1.0, 0.2592), (-0.06824, 1.0, 0.2592), (-0.06824, -1.0, 0.2592), (-0.6444, -1.0, 0.2592), (0.3562, -1.0, 0.2592), (0.3562, 1.0, 0.2592), (-0.3462, -1.0, 0.2592), (-0.3462, 1.0, 0.2592), (0.8699, -0.9197, 0.2592), (0.3562, -0.9197, 0.2592), (-0.8585, -0.8678, 0.8212), (-0.6444, -0.8678, 0.8212), (-0.3462, -0.8678, 0.8212), (-0.06824, -0.8678, 0.8212), (-0.8585, -0.8678, 0.2592), (-0.06824, -0.8678, 0.2592), (-0.6444, -0.8678, 0.2592), (-0.3462, -0.8678, 0.2592), (-0.8585, -1.988, 2.222), (-0.8585, -1.988, 1.751), (1.0, 1.0, 2.222), (1.0, 1.0, 1.751), (0.8699, -1.988, 2.222), (0.8699, -1.988, 1.751), (1.0, -1.988, 2.222), (1.0, -1.988, 1.751), (-1.0, 1.0, 2.222), (-1.0, 1.0, 1.751), (1.0, -1.831, 2.222), (1.0, -1.831, 1.751), (-1.0, -1.0, 2.222), (-1.0, -1.0, 1.751), (0.8699, 1.0, 2.222), (0.8699, 1.0, 1.751), (-1.0, -1.988, 1.751), (-1.0, -1.988, 2.222), (1.0, -1.0, 1.751), (1.0, -1.0, 2.222), (-1.0, -1.831, 1.751), (-1.0, -1.831, 2.222), (-0.8585, 1.0, 1.751), (-0.8585, 1.0, 2.222), (-0.6444, -1.988, 1.751), (-0.6444, -1.988, 2.222), (-0.06824, -1.988, 1.751), (-0.06824, -1.988, 2.222), (-0.06824, 1.0, 1.751), (-0.06824, 1.0, 2.222), (-0.6444, 1.0, 1.751), (-0.6444, 1.0, 2.222), (0.3562, 1.0, 1.751), (0.3562, 1.0, 2.222), (0.3562, -1.988, 1.751), (0.3562, -1.988, 2.222), (-0.3462, 1.0, 1.751), (-0.3462, 1.0, 2.222), (-0.3462, -1.988, 1.751), (-0.3462, -1.988, 2.222), (-0.6444, -1.848, 1.751), (-0.6444, -1.848, 2.222), (-0.06824, -1.848, 1.751), (-0.06824, -1.848, 2.222), (0.3562, -1.848, 1.751), (0.3562, -1.848, 2.222), (-0.3462, -1.848, 1.751), (-0.3462, -1.848, 2.222), (-1.0, -0.4456, 1.466), (-1.0, -0.3333, 1.466), (-1.0, 0.2382, 1.466), (-1.0, 0.3333, 1.466), (-1.0, 0.906, 1.466), (-1.0, 0.906, -0.003105), (-1.0, 0.3333, -0.003105), (-1.0, 0.2382, -0.003105), (-1.0, -0.3333, -0.003105), (-1.0, -0.4456, -0.003105), (1.0, 0.906, 1.466), (1.0, 0.3333, 1.466), (1.0, 0.2382, 1.466), (1.0, -0.3333, 1.466), (1.0, -0.4456, 1.466), (1.0, -0.4456, -0.003105), (1.0, -0.3333, -0.003105), (1.0, 0.2382, -0.003105), (1.0, 0.3333, -0.003105), (1.0, 0.906, -0.003105), (-1.0, -0.4456, 1.586), (-1.0, -0.3333, 1.586), (-1.0, 0.2382, 1.586), (-1.0, 0.3333, 1.586), (-1.0, 0.906, 1.586), (1.0, 0.906, 1.586), (1.0, 0.3333, 1.586), (1.0, 0.2382, 1.586), (1.0, -0.3333, 1.586), (1.0, -0.4456, 1.586), (-0.8585, 0.906, -0.003105), (-0.8585, 0.3333, -0.003105), (-0.8585, 0.2382, -0.003105), (-0.8585, -0.3333, -0.003105), (-0.8585, -0.4456, -0.003105), (0.8699, 0.906, -0.003105), (0.8699, 0.3333, -0.003105), (0.8699, 0.2382, -0.003105), (0.8699, -0.3333, -0.003105), (0.8699, -0.4456, -0.003105), (-1.0, -0.4456, 2.499), (-1.0, -0.3333, 2.499), (-1.0, 0.2382, 2.499), (-1.0, 0.3333, 2.499), (-1.0, 0.906, 2.499), (1.0, 0.906, 2.499), (1.0, 0.3333, 2.499), (1.0, 0.2382, 2.499), (1.0, -0.3333, 2.499), (1.0, -0.4456, 2.499), (-0.3917, -0.4456, 2.925), (-0.3917, -0.3333, 2.925), (-0.3917, 0.2382, 2.925), (-0.3917, 0.3333, 2.925), (-0.3917, 0.906, 2.925), (0.3946, 0.906, 2.925), (0.3946, 0.3333, 2.925), (0.3946, 0.2382, 2.925), (0.3946, -0.3333, 2.925), (0.3946, -0.4456, 2.925), (0.002834, 0.906, 3.351), (0.002834, 0.3333, 3.351), (0.002834, 0.2382, 3.351), (0.002834, -0.3333, 3.351), (0.002834, -0.4456, 3.351), (1.0, 0.906, 2.408), (1.0, 0.3333, 2.408), (1.0, 0.2382, 2.408), (1.0, -0.3333, 2.408), (1.0, -0.4456, 2.408), (-1.0, -0.4456, 2.408), (-1.0, -0.3333, 2.408), (-1.0, 0.2382, 2.408), (-1.0, 0.3333, 2.408), (-1.0, 0.906, 2.408), (1.0, -0.4456, 0.8212), (1.0, -0.3333, 0.8212), (1.0, 0.2382, 0.8212), (1.0, 0.3333, 0.8212), (1.0, 0.906, 0.8212), (-1.0, 0.906, 0.8212), (-1.0, 0.3333, 0.8212), (-1.0, 0.2382, 0.8212), (-1.0, -0.3333, 0.8212), (-1.0, -0.4456, 0.8212), (-0.6444, 0.906, -0.003105), (-0.6444, 0.3333, -0.003105), (-0.6444, 0.2382, -0.003105), (-0.6444, -0.3333, -0.003105), (-0.6444, -0.4456, -0.003105), (-0.06824, 0.906, -0.003105), (-0.06824, 0.3333, -0.003105), (-0.06824, 0.2382, -0.003105), (-0.06824, -0.3333, -0.003105), (-0.06824, -0.4456, -0.003105), (0.3562, 0.906, -0.003105), (0.3562, 0.3333, -0.003105), (0.3562, 0.2382, -0.003105), (0.3562, -0.3333, -0.003105), (0.3562, -0.4456, -0.003105), (-0.3462, 0.906, -0.003105), (-0.3462, 0.3333, -0.003105), (-0.3462, 0.2382, -0.003105), (-0.3462, -0.3333, -0.003105), (-0.3462, -0.4456, -0.003105), (1.0, -0.4456, 0.2592), (1.0, -0.3333, 0.2592), (1.0, 0.2382, 0.2592), (1.0, 0.3333, 0.2592), (1.0, 0.906, 0.2592), (-1.0, 0.906, 0.2592), (-1.0, 0.3333, 0.2592), (-1.0, 0.2382, 0.2592), (-1.0, -0.3333, 0.2592), (-1.0, -0.4456, 0.2592), (-1.0, -0.4456, 1.751), (-1.0, -0.3333, 1.751), (-1.0, 0.2382, 1.751), (-1.0, 0.3333, 1.751), (-1.0, 0.906, 1.751), (-1.0, -0.4456, 2.222), (-1.0, -0.3333, 2.222), (-1.0, 0.2382, 2.222), (-1.0, 0.3333, 2.222), (-1.0, 0.906, 2.222), (1.0, 0.906, 1.751), (1.0, 0.3333, 1.751), (1.0, 0.2382, 1.751), (1.0, -0.3333, 1.751), (1.0, -0.4456, 1.751), (1.0, 0.906, 2.222), (1.0, 0.3333, 2.222), (1.0, 0.2382, 2.222), (1.0, -0.3333, 2.222), (1.0, -0.4456, 2.222), (0.003111, -1.977, 3.434), (-0.4557, -1.977, 2.939), (0.4586, -1.977, 2.939), (1.163, -1.977, 2.444), (-1.163, -1.977, 2.444), (0.003111, -2.139, 3.434), (-0.4557, -2.139, 2.939), (0.4586, -2.139, 2.939), (1.163, -2.139, 2.444), (-1.163, -2.139, 2.444)], [], [(353, 169, 2, 248), (175, 170, 6, 22), (348, 171, 4, 258), (173, 176, 0, 26), (278, 22, 6, 262), (20, 3, 9, 28), (149, 92, 59, 148), (253, 7, 10, 268), (243, 1, 8, 263), (100, 94, 49, 58), (32, 12, 14, 34), (18, 17, 14, 12), (12, 32, 46, 42), (16, 19, 13, 15), (8, 1, 19, 16), (24, 5, 18, 36), (5, 11, 17, 18), (91, 99, 50, 51), (92, 93, 57, 59), (93, 95, 56, 57), (1, 25, 37, 19), (144, 24, 36, 147), (32, 36, 47, 46), (147, 36, 32, 145), (13, 33, 35, 15), (145, 32, 34, 146), (313, 97, 48, 283), (95, 96, 52, 56), (97, 98, 55, 48), (129, 100, 58, 125), (7, 21, 29, 10), (109, 20, 28, 117), (248, 2, 23, 273), (338, 143, 22, 278), (171, 172, 27, 4), (180, 173, 26, 115), (169, 174, 23, 2), (182, 175, 22, 143), (47, 43, 42, 46), (44, 45, 40, 41), (19, 37, 45, 44), (33, 13, 41, 40), (13, 19, 44, 41), (37, 33, 40, 45), (36, 18, 43, 47), (18, 12, 42, 43), (60, 64, 39, 63), (298, 61, 30, 303), (38, 66, 62, 63), (59, 57, 67, 62, 66, 54, 53, 128, 160, 127, 148), (67, 60, 63, 62), (50, 140, 126, 159, 125, 58, 49, 31, 30, 61, 51), (98, 89, 54, 55), (308, 91, 51, 288), (89, 90, 53, 54), (55, 54, 66, 38), (56, 52, 64, 60), (288, 51, 61, 298), (57, 56, 60, 67), (283, 48, 65, 293), (48, 55, 38, 65), (293, 65, 39, 307), (65, 38, 63, 39), (66, 54, 382, 379), (72, 69, 386, 385), (57, 67, 380, 381), (54, 68, 387, 382), (74, 76, 75, 73), (76, 80, 79, 75), (80, 78, 77, 79), (78, 74, 73, 77), (73, 75, 79, 77), (78, 80, 83, 84), (84, 83, 87, 88), (76, 74, 81, 82), (74, 78, 84, 81), (80, 76, 82, 83), (88, 87, 86, 85), (82, 81, 85, 86), (81, 84, 88, 85), (83, 82, 86, 87), (212, 195, 90, 89), (373, 197, 91, 308), (216, 212, 89, 98), (226, 218, 100, 129), (207, 216, 98, 97), (205, 214, 96, 95), (363, 207, 97, 313), (201, 205, 95, 93), (199, 201, 93, 92), (197, 209, 99, 91), (218, 203, 94, 100), (230, 199, 92, 149), (137, 21, 108, 150), (3, 20, 107, 102), (114, 25, 106, 135), (5, 24, 105, 104), (25, 1, 101, 106), (257, 5, 104, 318), (21, 7, 103, 108), (247, 3, 102, 323), (144, 113, 136, 142), (153, 114, 135, 164), (20, 109, 134, 107), (151, 110, 133, 163), (195, 220, 132, 90), (234, 222, 131, 162), (228, 224, 130, 141), (232, 226, 129, 161), (174, 177, 112, 23), (184, 178, 111, 152), (181, 179, 116, 138), (183, 180, 115, 154), (273, 23, 112, 328), (343, 152, 111, 333), (137, 110, 118, 139), (151, 109, 117, 155), (141, 130, 126, 140), (161, 129, 125, 159), (33, 120, 122, 35), (156, 119, 121, 157), (37, 124, 120, 33), (158, 123, 119, 156), (25, 114, 124, 37), (153, 113, 123, 158), (90, 132, 128, 53), (162, 131, 127, 160), (99, 141, 140, 50), (21, 137, 139, 29), (181, 138, 165, 186), (209, 228, 141, 99), (24, 144, 142, 105), (110, 137, 150, 133), (222, 230, 149, 131), (178, 182, 143, 111), (333, 111, 143, 338), (119, 145, 146, 121), (123, 147, 145, 119), (113, 144, 147, 123), (131, 149, 148, 127), (132, 162, 160, 128), (114, 153, 158, 124), (124, 158, 156, 120), (120, 156, 157, 122), (130, 161, 159, 126), (110, 151, 155, 118), (328, 112, 152, 343), (179, 183, 154, 116), (177, 184, 152, 112), (224, 232, 161, 130), (220, 234, 162, 132), (109, 151, 163, 134), (113, 153, 164, 136), (185, 186, 165, 166), (138, 27, 166, 165), (172, 105, 167, 185), (105, 142, 168, 167), (27, 172, 185, 166), (167, 168, 186, 185), (134, 163, 184, 177), (136, 164, 189, 190), (133, 150, 182, 178), (142, 181, 186, 168), (164, 135, 180, 183), (142, 136, 179, 181), (163, 133, 178, 184), (107, 134, 177, 174), (150, 108, 175, 182), (102, 107, 174, 169), (183, 179, 192, 194), (104, 105, 172, 171), (106, 101, 176, 173), (318, 104, 171, 348), (108, 103, 170, 175), (323, 102, 169, 353), (190, 189, 194, 192), (188, 187, 191, 193), (179, 136, 190, 192), (173, 180, 193, 191), (106, 173, 191, 187), (180, 135, 188, 193), (135, 106, 187, 188), (164, 183, 194, 189), (122, 157, 233, 219), (229, 230, 240, 239), (118, 155, 231, 223), (223, 231, 232, 224), (121, 146, 229, 221), (233, 234, 242, 241), (29, 139, 227, 210), (210, 227, 228, 209), (155, 117, 225, 231), (231, 225, 226, 232), (139, 118, 223, 227), (227, 223, 224, 228), (157, 121, 221, 233), (233, 221, 222, 234), (35, 122, 219, 196), (196, 219, 220, 195), (146, 34, 200, 229), (229, 200, 199, 230), (28, 9, 204, 217), (217, 204, 203, 218), (10, 29, 210, 198), (198, 210, 209, 197), (34, 14, 202, 200), (200, 202, 201, 199), (14, 17, 206, 202), (202, 206, 205, 201), (263, 8, 208, 358), (358, 208, 207, 363), (17, 11, 213, 206), (206, 213, 214, 205), (8, 16, 215, 208), (208, 215, 216, 207), (117, 28, 217, 225), (225, 217, 218, 226), (16, 15, 211, 215), (215, 211, 212, 216), (268, 10, 198, 368), (368, 198, 197, 373), (15, 35, 196, 211), (211, 196, 195, 212), (235, 241, 242, 236), (237, 239, 240, 238), (221, 229, 239, 237), (219, 233, 241, 235), (222, 221, 237, 238), (220, 219, 235, 236), (230, 222, 238, 240), (234, 220, 236, 242), (213, 372, 377, 214), (372, 371, 376, 377), (371, 370, 375, 376), (370, 369, 374, 375), (369, 368, 373, 374), (11, 272, 372, 213), (272, 271, 371, 372), (271, 270, 370, 371), (270, 269, 369, 370), (269, 268, 368, 369), (204, 362, 367, 203), (362, 361, 366, 367), (361, 360, 365, 366), (360, 359, 364, 365), (359, 358, 363, 364), (9, 267, 362, 204), (267, 266, 361, 362), (266, 265, 360, 361), (265, 264, 359, 360), (264, 263, 358, 359), (101, 327, 357, 176), (327, 326, 356, 357), (326, 325, 355, 356), (325, 324, 354, 355), (324, 323, 353, 354), (103, 322, 352, 170), (322, 321, 351, 352), (321, 320, 350, 351), (320, 319, 349, 350), (319, 318, 348, 349), (115, 332, 347, 154), (332, 331, 346, 347), (331, 330, 345, 346), (330, 329, 344, 345), (329, 328, 343, 344), (116, 337, 342, 138), (337, 336, 341, 342), (336, 335, 340, 341), (335, 334, 339, 340), (334, 333, 338, 339), (154, 347, 337, 116), (347, 346, 336, 337), (346, 345, 335, 336), (345, 344, 334, 335), (344, 343, 333, 334), (26, 277, 332, 115), (277, 276, 331, 332), (276, 275, 330, 331), (275, 274, 329, 330), (274, 273, 328, 329), (1, 243, 327, 101), (243, 244, 326, 327), (244, 245, 325, 326), (245, 246, 324, 325), (246, 247, 323, 324), (7, 253, 322, 103), (253, 254, 321, 322), (254, 255, 320, 321), (255, 256, 319, 320), (256, 257, 318, 319), (203, 367, 317, 94), (367, 366, 316, 317), (366, 365, 315, 316), (365, 364, 314, 315), (364, 363, 313, 314), (214, 377, 312, 96), (377, 376, 311, 312), (376, 375, 310, 311), (375, 374, 309, 310), (374, 373, 308, 309), (31, 297, 303, 30), (297, 296, 304, 303), (296, 295, 305, 304), (295, 294, 306, 305), (294, 293, 307, 306), (49, 287, 297, 31), (287, 286, 296, 297), (286, 285, 295, 296), (285, 284, 294, 295), (284, 283, 293, 294), (52, 292, 302, 64), (292, 291, 301, 302), (291, 290, 300, 301), (290, 289, 299, 300), (289, 288, 298, 299), (96, 312, 292, 52), (312, 311, 291, 292), (311, 310, 290, 291), (310, 309, 289, 290), (309, 308, 288, 289), (64, 302, 307, 39), (302, 301, 306, 307), (301, 300, 305, 306), (300, 299, 304, 305), (299, 298, 303, 304), (138, 342, 282, 27), (342, 341, 281, 282), (341, 340, 280, 281), (340, 339, 279, 280), (339, 338, 278, 279), (0, 252, 277, 26), (252, 251, 276, 277), (251, 250, 275, 276), (250, 249, 274, 275), (249, 248, 273, 274), (94, 317, 287, 49), (317, 316, 286, 287), (316, 315, 285, 286), (315, 314, 284, 285), (314, 313, 283, 284), (3, 247, 267, 9), (247, 246, 266, 267), (246, 245, 265, 266), (245, 244, 264, 265), (244, 243, 263, 264), (5, 257, 272, 11), (257, 256, 271, 272), (256, 255, 270, 271), (255, 254, 269, 270), (254, 253, 268, 269), (27, 282, 258, 4), (282, 281, 259, 258), (281, 280, 260, 259), (280, 279, 261, 260), (279, 278, 262, 261), (170, 352, 262, 6), (352, 351, 261, 262), (351, 350, 260, 261), (350, 349, 259, 260), (349, 348, 258, 259), (176, 357, 252, 0), (357, 356, 251, 252), (356, 355, 250, 251), (355, 354, 249, 250), (354, 353, 248, 249), (379, 382, 387, 384), (380, 378, 383, 385), (379, 378, 383, 384), (381, 380, 385, 386), (66, 62, 378, 379), (68, 71, 384, 387), (70, 71, 384, 383), (67, 62, 378, 380), (70, 72, 385, 383), (69, 57, 381, 386)])
me_cube_004.polygons.foreach_set('material_index', [0, 0, 2, 0, 0, 0, 0, 0, 0, 0, 0, 0, 0, 0, 0, 0, 0, 0, 0, 0, 0, 0, 0, 0, 0, 0, 0, 0, 0, 0, 0, 0, 0, 0, 0, 2, 0, 2, 0, 0, 0, 0, 0, 0, 0, 0, 3, 0, 3, 2, 3, 2, 0, 0, 0, 3, 3, 0, 3, 3, 3, 3, 3, 3, 0, 3, 0, 4, 4, 4, 4, 0, 4, 4, 4, 4, 4, 4, 4, 4, 4, 0, 0, 0, 2, 2, 2, 2, 0, 0, 0, 0, 2, 2, 0, 2, 0, 0, 2, 0, 0, 2, 2, 2, 2, 2, 2, 2, 2, 2, 2, 2, 2, 0, 0, 0, 0, 0, 0, 0, 0, 0, 0, 0, 0, 0, 0, 0, 0, 0, 2, 2, 2, 2, 2, 0, 0, 0, 0, 0, 0, 0, 0, 0, 0, 0, 0, 2, 2, 2, 2, 2, 2, 0, 0, 0, 0, 0, 0, 2, 0, 2, 0, 2, 2, 2, 2, 2, 0, 0, 0, 0, 2, 0, 0, 1, 1, 0, 0, 0, 0, 0, 0, 2, 2, 2, 2, 2, 2, 2, 2, 2, 2, 2, 2, 2, 2, 2, 2, 2, 2, 0, 0, 0, 0, 0, 0, 0, 0, 2, 2, 2, 2, 2, 2, 2, 2, 0, 0, 0, 0, 0, 0, 1, 1, 2, 2, 2, 2, 2, 2, 2, 0, 2, 0, 2, 2, 0, 2, 0, 2, 0, 2, 0, 2, 0, 0, 2, 0, 2, 0, 2, 0, 2, 0, 2, 0, 2, 0, 2, 0, 0, 0, 0, 0, 0, 0, 0, 0, 0, 0, 0, 0, 0, 0, 0, 0, 0, 0, 0, 0, 2, 0, 2, 0, 2, 0, 2, 0, 2, 0, 0, 2, 0, 2, 0, 2, 0, 2, 0, 2, 0, 3, 3, 3, 3, 0, 3, 3, 3, 3, 3, 3, 3, 3, 3, 0, 0, 0, 0, 0, 3, 3, 3, 3, 3, 0, 0, 0, 0, 0, 0, 0, 0, 0, 0, 0, 0, 0, 0, 0, 0, 0, 0, 0, 0, 0, 0, 0, 0, 0, 0, 0, 0, 0, 0, 0, 2, 0, 2, 0, 2, 0, 2, 0, 2, 0, 0, 0, 0, 2, 0, 0, 3, 0, 0])
me_cube_004.materials.append(mat_wood)
me_cube_004.materials.append(mat_window)
me_cube_004.materials.append(mat_buildingmain)
me_cube_004.materials.append(mat_roof)
me_cube_004.materials.append(mat_chimney)
me_cube_004.use_remesh_preserve_volume = False
me_cube_004.use_remesh_preserve_attributes = False
me_cube_004.use_mirror_vertex_groups = False
me_cube_004.update()
me_cube_003 = bpy.data.meshes.new('Cube.003')
me_cube_003.from_pydata([(-1.0, -1.0, 0.003574), (-1.244, -1.244, 1.532), (-1.0, 1.0, 0.003574), (-1.244, 1.244, 1.532), (1.0, -1.0, 0.003574), (1.244, -1.244, 1.532), (1.0, 1.0, 0.003574), (1.244, 1.244, 1.532), (-1.0, 0.0, 2.662), (1.0, 0.0, 2.662), (-1.0, -1.0, 1.587), (-1.0, 1.0, 1.587), (1.0, 1.0, 1.587), (1.0, -1.0, 1.587), (1.124, 1.244, 1.532), (0.9032, 1.0, 0.003574), (1.124, -1.244, 1.532), (0.9032, -1.0, 0.003574), (0.9032, 0.0, 2.662), (0.9032, -1.0, 1.587), (0.9032, 1.0, 1.587), (0.3453, 1.0, 0.003574), (0.4297, -1.244, 1.532), (0.3453, 0.0, 2.662), (0.3453, 1.0, 1.587), (0.4297, 1.244, 1.532), (0.3453, -1.0, 0.003574), (0.3453, -1.0, 1.587), (-1.0, 1.0, 1.132), (1.0, 1.0, 1.132), (1.0, -1.0, 1.132), (-1.0, -1.0, 1.132), (0.9032, -1.0, 1.132), (0.9032, 1.0, 1.132), (0.3453, 1.0, 1.132), (0.3453, -1.0, 1.132), (0.3453, -0.191, 0.003574), (0.9032, -0.191, 0.003574), (0.9032, -0.191, 1.132), (0.3453, -0.191, 1.132), (-1.0, 1.0, 0.4817), (1.0, 1.0, 0.4817), (1.0, -1.0, 0.4817), (0.9032, -1.0, 0.4817), (0.9032, 1.0, 0.4817), (0.3453, 1.0, 0.4817), (0.3453, -1.0, 0.4817), (-1.0, -1.0, 0.4817), (0.9032, -0.191, 0.4817), (0.3453, -0.191, 0.4817), (0.07623, 1.0, 0.003574), (-0.1928, 1.0, 0.003574), (-0.4619, 1.0, 0.003574), (-0.7309, 1.0, 0.003574), (0.09487, -1.244, 1.532), (-0.24, -1.244, 1.532), (-0.5748, -1.244, 1.532), (-0.9096, -1.244, 1.532), (0.07623, 0.0, 2.662), (-0.1928, 0.0, 2.662), (-0.4619, 0.0, 2.662), (-0.7309, 0.0, 2.662), (0.07623, 1.0, 1.587), (-0.1928, 1.0, 1.587), (-0.4619, 1.0, 1.587), (-0.7309, 1.0, 1.587), (-0.9096, 1.244, 1.532), (-0.5748, 1.244, 1.532), (-0.24, 1.244, 1.532), (0.09487, 1.244, 1.532), (-0.7309, -1.0, 0.003574), (-0.4619, -1.0, 0.003574), (-0.1928, -1.0, 0.003574), (0.07623, -1.0, 0.003574), (-0.7309, -1.0, 1.587), (-0.4619, -1.0, 1.587), (-0.1928, -1.0, 1.587), (0.07623, -1.0, 1.587), (0.07623, 1.0, 1.132), (-0.1928, 1.0, 1.132), (-0.4619, 1.0, 1.132), (-0.7309, 1.0, 1.132), (-0.7309, -1.0, 1.132), (-0.4619, -1.0, 1.132), (-0.1928, -1.0, 1.132), (0.07623, -1.0, 1.132), (0.07623, 1.0, 0.4817), (-0.1928, 1.0, 0.4817), (-0.4619, 1.0, 0.4817), (-0.7309, 1.0, 0.4817), (-0.7309, -1.0, 0.4817), (-0.4619, -1.0, 0.4817), (-0.1928, -1.0, 0.4817), (0.07623, -1.0, 0.4817), (-0.7309, -0.689, 1.132), (-0.4619, -0.689, 1.132), (-0.1928, -0.689, 1.132), (0.07623, -0.689, 1.132), (-0.7309, -0.689, 0.4817), (-0.4619, -0.689, 0.4817), (-0.1928, -0.689, 0.4817), (0.07623, -0.689, 0.4817), (0.7022, -2.141, 0.2585), (0.9739, -2.141, 0.2635), (0.8381, -1.427, -0.01299), (0.8381, -1.427, 0.535), (0.9179, -1.493, -0.01299), (0.9179, -1.493, 0.535), (0.9673, -1.666, -0.01299), (0.9673, -1.666, 0.535), (0.9673, -1.879, -0.01299), (0.9673, -1.879, 0.535), (0.9179, -2.051, -0.01299), (0.9179, -2.051, 0.535), (0.8381, -2.117, -0.01299), (0.8381, -2.117, 0.535), (0.7582, -2.051, -0.01299), (0.7582, -2.051, 0.535), (0.7088, -1.879, -0.01299), (0.7088, -1.879, 0.535), (0.7088, -1.666, -0.01299), (0.7088, -1.666, 0.535), (0.7582, -1.493, -0.01299), (0.7582, -1.493, 0.535), (0.9732, -2.207, 0.4245), (0.7015, -2.207, 0.4195), (0.9728, -2.38, 0.5241), (0.701, -2.38, 0.5191), (0.9728, -2.593, 0.5241), (0.701, -2.593, 0.5191), (0.9732, -2.765, 0.4245), (0.7015, -2.765, 0.4195), (0.9739, -2.831, 0.2635), (0.7022, -2.831, 0.2585), (0.9747, -2.765, 0.1025), (0.7029, -2.765, 0.09746), (0.9751, -2.593, 0.002923), (0.7034, -2.593, -0.002066), (0.9751, -2.38, 0.002923), (0.7034, -2.38, -0.002066), (0.9747, -2.207, 0.1025), (0.7029, -2.207, 0.09746), (-0.7567, 1.0, 0.003574), (-0.9416, -1.244, 1.532), (-0.7567, 0.0, 2.662), (-0.7567, 1.0, 1.587), (-0.7567, 1.0, 1.132), (-0.7567, 1.0, 0.4817), (-0.9416, 1.244, 1.532), (-0.7567, -1.0, 0.003574), (-0.7567, -1.0, 1.587), (-0.7567, -1.0, 1.132), (-0.7567, -1.0, 0.4817), (-0.436, 1.0, 0.003574), (-0.5426, -1.244, 1.532), (-0.436, 0.0, 2.662), (-0.436, 1.0, 1.587), (-0.5426, 1.244, 1.532), (-0.436, -1.0, 0.003574), (-0.436, -1.0, 1.587), (-0.436, 1.0, 1.132), (-0.436, -1.0, 1.132), (-0.436, 1.0, 0.4817), (-0.436, -1.0, 0.4817), (-0.2817, 1.244, 1.532), (-0.2263, -1.0, 0.003574), (-0.2263, -1.0, 1.587), (-0.2263, -1.0, 1.132), (-0.2263, -1.0, 0.4817), (-0.2263, 1.0, 0.003574), (-0.2817, -1.244, 1.532), (-0.2263, 0.0, 2.662), (-0.2263, 1.0, 1.587), (-0.2263, 1.0, 1.132), (-0.2263, 1.0, 0.4817), (0.1286, 1.244, 1.532), (0.1033, -1.0, 0.003574), (0.1033, -1.0, 1.587), (0.1033, -1.0, 1.132), (0.1033, -1.0, 0.4817), (0.1033, 1.0, 0.003574), (0.1286, -1.244, 1.532), (0.1033, 0.0, 2.662), (0.1033, 1.0, 1.587), (0.1033, 1.0, 1.132), (0.1033, 1.0, 0.4817), (0.3955, 1.244, 1.532), (0.3178, -1.0, 0.003574), (0.3178, -1.0, 1.587), (0.3178, -1.0, 1.132), (0.3178, -1.0, 0.4817), (0.3178, 1.0, 0.003574), (0.3955, -1.244, 1.532), (0.3178, 0.0, 2.662), (0.3178, 1.0, 1.587), (0.3178, 1.0, 1.132), (0.3178, 1.0, 0.4817), (1.156, 1.244, 1.532), (0.9287, -1.0, 0.003574), (0.9287, -1.0, 1.587), (0.9287, 1.0, 0.003574), (1.156, -1.244, 1.532), (0.9287, 0.0, 2.662), (0.9287, 1.0, 1.587), (0.9287, -1.0, 1.132), (0.9287, 1.0, 1.132), (0.9287, -1.0, 0.4817), (0.9287, 1.0, 0.4817), (-1.0, -1.0, 1.209), (-1.0, 1.0, 1.209), (1.0, 1.0, 1.209), (1.0, -1.0, 1.209), (0.9032, -1.0, 1.209), (0.9032, 1.0, 1.209), (0.3453, 1.0, 1.209), (0.3453, -1.0, 1.209), (0.07623, -1.0, 1.209), (-0.1928, -1.0, 1.209), (-0.4619, -1.0, 1.209), (-0.7309, -1.0, 1.209), (-0.7309, 1.0, 1.209), (-0.4619, 1.0, 1.209), (-0.1928, 1.0, 1.209), (0.07623, 1.0, 1.209), (-0.7567, 1.0, 1.209), (-0.7567, -1.0, 1.209), (-0.436, 1.0, 1.209), (-0.436, -1.0, 1.209), (-0.2263, -1.0, 1.209), (-0.2263, 1.0, 1.209), (0.1033, -1.0, 1.209), (0.1033, 1.0, 1.209), (0.3178, -1.0, 1.209), (0.3178, 1.0, 1.209), (0.9287, 1.0, 1.209), (0.9287, -1.0, 1.209), (-1.0, 1.0, 0.4038), (1.0, 1.0, 0.4038), (1.0, -1.0, 0.4038), (0.9032, -1.0, 0.4038), (0.9032, 1.0, 0.4038), (0.3453, 1.0, 0.4038), (0.3453, -1.0, 0.4038), (0.9032, -0.191, 0.4038), (0.3453, -0.191, 0.4038), (-1.0, -1.0, 0.4038), (-0.7309, 1.0, 0.4038), (-0.4619, 1.0, 0.4038), (-0.1928, 1.0, 0.4038), (0.07623, 1.0, 0.4038), (0.07623, -1.0, 0.4038), (-0.1928, -1.0, 0.4038), (-0.4619, -1.0, 0.4038), (-0.7309, -1.0, 0.4038), (-0.7567, 1.0, 0.4038), (-0.7567, -1.0, 0.4038), (-0.436, -1.0, 0.4038), (-0.436, 1.0, 0.4038), (-0.2263, -1.0, 0.4038), (-0.2263, 1.0, 0.4038), (0.1033, -1.0, 0.4038), (0.1033, 1.0, 0.4038), (0.3178, -1.0, 0.4038), (0.3178, 1.0, 0.4038), (0.9287, -1.0, 0.4038), (0.9287, 1.0, 0.4038)], [], [(245, 236, 2, 0), (265, 237, 6, 200), (237, 238, 4, 6), (255, 245, 0, 149), (198, 200, 6, 4), (148, 3, 8, 144), (5, 7, 9), (3, 1, 8), (201, 5, 9, 202), (143, 1, 10, 150), (7, 5, 13, 12), (197, 7, 12, 203), (1, 3, 11, 10), (25, 14, 20, 24), (201, 16, 19, 199), (22, 16, 18, 23), (197, 14, 18, 202), (26, 21, 15, 17), (264, 239, 17, 198), (241, 240, 15, 21), (263, 241, 21, 191), (187, 191, 21, 26), (192, 22, 23, 193), (186, 25, 24, 194), (16, 22, 27, 19), (14, 25, 23, 18), (26, 17, 37, 36), (212, 215, 35, 32), (233, 214, 34, 195), (214, 213, 33, 34), (235, 212, 32, 204), (225, 208, 31, 151), (210, 211, 30, 29), (234, 210, 29, 205), (208, 209, 28, 31), (243, 244, 36, 37), (32, 35, 39, 38), (43, 32, 38, 48), (242, 26, 36, 244), (35, 46, 49, 39), (239, 43, 48, 243), (38, 39, 49, 48), (195, 34, 45, 196), (34, 33, 44, 45), (204, 32, 43, 206), (151, 31, 47, 152), (29, 30, 42, 41), (205, 29, 41, 207), (31, 28, 40, 47), (178, 85, 93, 179), (91, 83, 95, 99), (161, 83, 91, 163), (90, 91, 99, 98), (146, 81, 89, 147), (81, 80, 88, 89), (173, 79, 87, 174), (79, 78, 86, 87), (230, 216, 85, 178), (216, 217, 84, 85), (227, 218, 83, 161), (218, 219, 82, 83), (224, 220, 81, 146), (220, 221, 80, 81), (229, 222, 79, 173), (222, 223, 78, 79), (148, 66, 65, 145), (66, 67, 64, 65), (164, 68, 63, 172), (68, 69, 62, 63), (143, 57, 61, 144), (57, 56, 60, 61), (170, 55, 59, 171), (55, 54, 58, 59), (149, 142, 53, 70), (70, 53, 52, 71), (165, 169, 51, 72), (72, 51, 50, 73), (254, 246, 53, 142), (246, 247, 52, 53), (259, 248, 51, 169), (248, 249, 50, 51), (181, 54, 77, 177), (54, 55, 76, 77), (154, 56, 75, 159), (56, 57, 74, 75), (175, 69, 58, 182), (69, 68, 59, 58), (157, 67, 60, 155), (67, 66, 61, 60), (260, 250, 73, 176), (250, 251, 72, 73), (256, 252, 71, 158), (252, 253, 70, 71), (97, 96, 100, 101), (95, 94, 98, 99), (85, 84, 96, 97), (93, 85, 97, 101), (83, 82, 94, 95), (82, 90, 98, 94), (84, 92, 100, 96), (92, 93, 101, 100), (125, 102, 141, 139, 137, 135, 133, 131, 129, 127), (104, 105, 107, 106), (136, 137, 139, 138), (106, 107, 109, 108), (134, 135, 137, 136), (108, 109, 111, 110), (132, 133, 135, 134), (110, 111, 113, 112), (130, 131, 133, 132), (112, 113, 115, 114), (128, 129, 131, 130), (114, 115, 117, 116), (103, 124, 126, 128, 130, 132, 134, 136, 138, 140), (126, 127, 129, 128), (116, 117, 119, 118), (140, 141, 102, 103), (124, 125, 127, 126), (118, 119, 121, 120), (107, 105, 123, 121, 119, 117, 115, 113, 111, 109), (103, 102, 125, 124), (120, 121, 123, 122), (138, 139, 141, 140), (122, 123, 105, 104), (104, 106, 108, 110, 112, 114, 116, 118, 120, 122), (236, 254, 142, 2), (0, 2, 142, 149), (1, 143, 144, 8), (3, 148, 145, 11), (209, 224, 146, 28), (28, 146, 147, 40), (82, 151, 152, 90), (219, 225, 151, 82), (57, 143, 150, 74), (66, 148, 144, 61), (253, 255, 149, 70), (258, 256, 158, 165), (164, 157, 155, 171), (170, 154, 159, 166), (247, 257, 153, 52), (71, 52, 153, 158), (56, 154, 155, 60), (67, 157, 156, 64), (221, 226, 160, 80), (228, 227, 161, 167), (80, 160, 162, 88), (167, 161, 163, 168), (84, 167, 168, 92), (217, 228, 167, 84), (55, 170, 166, 76), (68, 164, 171, 59), (251, 258, 165, 72), (257, 259, 169, 153), (158, 153, 169, 165), (154, 170, 171, 155), (157, 164, 172, 156), (226, 229, 173, 160), (160, 173, 174, 162), (262, 260, 176, 187), (186, 175, 182, 193), (192, 181, 177, 188), (232, 230, 178, 189), (189, 178, 179, 190), (78, 184, 185, 86), (223, 231, 184, 78), (69, 175, 183, 62), (54, 181, 182, 58), (73, 50, 180, 176), (249, 261, 180, 50), (35, 189, 190, 46), (215, 232, 189, 35), (22, 192, 188, 27), (25, 186, 193, 23), (242, 262, 187, 26), (184, 195, 196, 185), (231, 233, 195, 184), (175, 186, 194, 183), (181, 192, 193, 182), (176, 180, 191, 187), (261, 263, 191, 180), (33, 205, 207, 44), (30, 204, 206, 42), (213, 234, 205, 33), (211, 235, 204, 30), (238, 264, 198, 4), (7, 197, 202, 9), (5, 201, 199, 13), (14, 197, 203, 20), (16, 201, 202, 18), (17, 15, 200, 198), (240, 265, 200, 15), (13, 199, 235, 211), (20, 203, 234, 213), (183, 194, 233, 231), (27, 188, 232, 215), (62, 183, 231, 223), (188, 177, 230, 232), (156, 172, 229, 226), (76, 166, 228, 217), (166, 159, 227, 228), (64, 156, 226, 221), (74, 150, 225, 219), (11, 145, 224, 209), (63, 62, 223, 222), (172, 63, 222, 229), (65, 64, 221, 220), (145, 65, 220, 224), (75, 74, 219, 218), (159, 75, 218, 227), (77, 76, 217, 216), (177, 77, 216, 230), (10, 11, 209, 208), (203, 12, 210, 234), (12, 13, 211, 210), (150, 10, 208, 225), (199, 19, 212, 235), (24, 20, 213, 214), (194, 24, 214, 233), (19, 27, 215, 212), (44, 207, 265, 240), (42, 206, 264, 238), (185, 196, 263, 261), (46, 190, 262, 242), (86, 185, 261, 249), (190, 179, 260, 262), (162, 174, 259, 257), (92, 168, 258, 251), (88, 162, 257, 247), (168, 163, 256, 258), (90, 152, 255, 253), (40, 147, 254, 236), (91, 90, 253, 252), (163, 91, 252, 256), (93, 92, 251, 250), (179, 93, 250, 260), (87, 86, 249, 248), (174, 87, 248, 259), (89, 88, 247, 246), (147, 89, 246, 254), (17, 239, 243, 37), (46, 242, 244, 49), (48, 49, 244, 243), (196, 45, 241, 263), (45, 44, 240, 241), (206, 43, 239, 264), (152, 47, 245, 255), (41, 42, 238, 237), (207, 41, 237, 265), (47, 40, 236, 245)])
me_cube_003.polygons.foreach_set('material_index', [2, 2, 2, 2, 2, 3, 3, 3, 3, 0, 0, 0, 0, 0, 0, 3, 3, 2, 0, 2, 0, 2, 3, 0, 0, 3, 1, 0, 0, 0, 0, 0, 0, 0, 0, 1, 1, 1, 1, 1, 1, 1, 0, 2, 0, 2, 2, 2, 2, 0, 1, 0, 1, 0, 2, 0, 2, 0, 0, 0, 0, 0, 0, 0, 0, 0, 0, 0, 0, 3, 3, 3, 3, 2, 2, 2, 2, 0, 2, 0, 2, 0, 0, 0, 0, 3, 3, 3, 3, 0, 2, 0, 2, 1, 1, 1, 1, 1, 1, 1, 1, 3, 3, 3, 3, 3, 3, 3, 3, 3, 3, 3, 3, 3, 3, 3, 3, 3, 3, 3, 3, 3, 3, 3, 3, 2, 2, 3, 0, 0, 2, 0, 0, 0, 3, 0, 2, 3, 0, 0, 2, 3, 0, 0, 0, 0, 2, 0, 0, 0, 3, 0, 2, 2, 3, 0, 0, 2, 2, 3, 0, 0, 2, 0, 0, 0, 3, 2, 0, 0, 0, 0, 3, 0, 2, 0, 0, 3, 2, 2, 0, 2, 0, 0, 0, 3, 0, 0, 3, 2, 0, 2, 0, 2, 0, 0, 2, 2, 0, 2, 0, 0, 2, 2, 0, 2, 0, 2, 0, 2, 0, 2, 2, 2, 2, 0, 2, 0, 2, 0, 0, 0, 0, 0, 0, 0, 0, 0, 0, 0, 0, 0, 0, 0, 0, 0, 0, 0, 0, 1, 1, 1, 0, 0, 0, 0, 0, 0, 0])
me_cube_003.materials.append(mat_wood)
me_cube_003.materials.append(mat_buildinginside)
me_cube_003.materials.append(mat_whitewash)
me_cube_003.materials.append(mat_thatch)
me_cube_003.use_remesh_preserve_volume = False
me_cube_003.use_remesh_preserve_attributes = False
me_cube_003.use_mirror_vertex_groups = False
me_cube_003.update()
me_cube_002 = bpy.data.meshes.new('Cube.002')
me_cube_002.from_pydata([(-1.0, -1.0, 0.01012), (-1.0, -1.0, 2.01), (-1.0, 1.0, 0.01012), (-1.0, 1.0, 2.01), (1.0, -1.0, 0.01012), (1.0, -1.0, 2.01), (1.0, 1.0, 0.01012), (1.0, 1.0, 2.01), (-1.0, -1.0, 2.196), (-1.0, 1.0, 2.196), (1.0, 1.0, 2.196), (1.0, -1.0, 2.196), (-1.0, -1.0, 3.986), (-1.0, 1.0, 3.986), (1.0, 1.0, 3.986), (1.0, -1.0, 3.986), (-1.0, -1.0, 4.155), (-1.0, 1.0, 4.155), (1.0, 1.0, 4.155), (1.0, -1.0, 4.155), (-1.0, -1.0, 5.046), (-1.0, 1.0, 5.046), (1.0, 1.0, 5.046), (1.0, -1.0, 5.046), (-1.098, -1.098, 2.001), (-1.098, 1.098, 2.001), (1.098, 1.098, 2.001), (1.098, -1.098, 2.001), (-1.098, -1.098, 2.205), (-1.098, 1.098, 2.205), (1.098, 1.098, 2.205), (1.098, -1.098, 2.205), (-1.085, -1.085, 3.979), (-1.085, 1.085, 3.979), (1.085, 1.085, 3.979), (1.085, -1.085, 3.979), (-1.085, -1.085, 4.162), (-1.085, 1.085, 4.162), (1.085, 1.085, 4.162), (1.085, -1.085, 4.162), (-1.0, -1.0, 5.979), (-1.0, 1.0, 5.979), (1.0, 1.0, 5.979), (1.0, -1.0, 5.979), (-1.43, -1.43, 5.483), (-1.43, 1.43, 5.483), (1.43, 1.43, 5.483), (1.43, -1.43, 5.483), (-1.43, -1.43, 5.994), (-1.43, 1.43, 5.994), (1.43, 1.43, 5.994), (1.43, -1.43, 5.994), (-0.6667, 1.0, 2.01), (-0.3333, 1.0, 2.01), (2.98e-08, 1.0, 2.01), (0.3333, 1.0, 2.01), (0.6667, 1.0, 2.01), (0.6667, 1.0, 0.01012), (0.4212, 1.0, 0.01203), (-2.98e-08, 1.0, 0.01012), (-0.4212, 1.0, 0.01203), (-0.6667, 1.0, 0.01012), (0.6667, -1.0, 2.01), (0.3333, -1.0, 2.01), (-2.98e-08, -1.0, 2.01), (-0.3333, -1.0, 2.01), (-0.6667, -1.0, 2.01), (-0.6667, -1.0, 0.01012), (-0.3333, -1.0, 0.01012), (2.98e-08, -1.0, 0.01012), (0.3333, -1.0, 0.01012), (0.6667, -1.0, 0.01012), (-0.6667, 1.0, 2.196), (-0.3333, 1.0, 2.196), (2.98e-08, 1.0, 2.196), (0.3333, 1.0, 2.196), (0.6667, 1.0, 2.196), (0.6667, -1.0, 2.196), (0.3333, -1.0, 2.196), (-2.98e-08, -1.0, 2.196), (-0.3333, -1.0, 2.196), (-0.6667, -1.0, 2.196), (-0.6667, 1.0, 3.986), (-0.3333, 1.0, 3.986), (2.98e-08, 1.0, 3.986), (0.3333, 1.0, 3.986), (0.6667, 1.0, 3.986), (0.6667, -1.0, 3.986), (0.3333, -1.0, 3.986), (-2.98e-08, -1.0, 3.986), (-0.3333, -1.0, 3.986), (-0.6667, -1.0, 3.986), (-0.6667, 1.0, 4.155), (-0.3333, 1.0, 4.155), (2.98e-08, 1.0, 4.155), (0.3333, 1.0, 4.155), (0.6667, 1.0, 4.155), (0.6667, -1.0, 4.155), (0.3333, -1.0, 4.155), (-2.98e-08, -1.0, 4.155), (-0.3333, -1.0, 4.155), (-0.6667, -1.0, 4.155), (-0.6667, 1.0, 5.498), (-0.3333, 1.0, 5.498), (2.98e-08, 1.0, 5.498), (0.3333, 1.0, 5.498), (0.6667, 1.0, 5.498), (0.6667, -1.0, 5.498), (0.3333, -1.0, 5.498), (-2.98e-08, -1.0, 5.498), (-0.3333, -1.0, 5.498), (-0.6667, -1.0, 5.498), (-0.7319, 1.098, 2.001), (-0.3659, 1.098, 2.001), (2.98e-08, 1.098, 2.001), (0.3659, 1.098, 2.001), (0.7319, 1.098, 2.001), (0.7319, -1.098, 2.001), (0.3659, -1.098, 2.001), (-2.98e-08, -1.098, 2.001), (-0.3659, -1.098, 2.001), (-0.7319, -1.098, 2.001), (-0.7319, 1.098, 2.205), (-0.3659, 1.098, 2.205), (2.98e-08, 1.098, 2.205), (0.3659, 1.098, 2.205), (0.7319, 1.098, 2.205), (0.7319, -1.098, 2.205), (0.3659, -1.098, 2.205), (-2.98e-08, -1.098, 2.205), (-0.3659, -1.098, 2.205), (-0.7319, -1.098, 2.205), (-0.7235, 1.085, 3.979), (-0.3617, 1.085, 3.979), (2.98e-08, 1.085, 3.979), (0.3617, 1.085, 3.979), (0.7235, 1.085, 3.979), (0.7235, -1.085, 3.979), (0.3617, -1.085, 3.979), (-2.98e-08, -1.085, 3.979), (-0.3617, -1.085, 3.979), (-0.7235, -1.085, 3.979), (-0.7235, 1.085, 4.162), (-0.3617, 1.085, 4.162), (2.98e-08, 1.085, 4.162), (0.3617, 1.085, 4.162), (0.7235, 1.085, 4.162), (0.7235, -1.085, 4.162), (0.3617, -1.085, 4.162), (-2.98e-08, -1.085, 4.162), (-0.3617, -1.085, 4.162), (-0.7235, -1.085, 4.162), (-0.6667, 1.0, 5.979), (-0.3333, 1.0, 5.979), (2.98e-08, 1.0, 5.979), (0.3333, 1.0, 5.979), (0.6667, 1.0, 5.979), (0.6667, -1.0, 5.979), (0.3333, -1.0, 5.979), (-2.98e-08, -1.0, 5.979), (-0.3333, -1.0, 5.979), (-0.6667, -1.0, 5.979), (-0.9535, 1.43, 5.483), (-0.4768, 1.43, 5.483), (2.98e-08, 1.43, 5.483), (0.4768, 1.43, 5.483), (0.9535, 1.43, 5.483), (0.9535, -1.43, 5.483), (0.4768, -1.43, 5.483), (-2.98e-08, -1.43, 5.483), (-0.4768, -1.43, 5.483), (-0.9535, -1.43, 5.483), (-0.9535, 1.43, 5.994), (-0.4768, 1.43, 5.994), (2.98e-08, 1.43, 5.994), (0.4768, 1.43, 5.994), (0.9535, 1.43, 5.994), (0.9535, -1.43, 5.994), (0.4768, -1.43, 5.994), (-2.98e-08, -1.43, 5.994), (-0.4768, -1.43, 5.994), (-0.9535, -1.43, 5.994), (-1.0, -0.6667, 2.01), (-1.0, -0.3333, 2.01), (-1.0, 2.98e-08, 2.01), (-1.0, 0.3333, 2.01), (-1.0, 0.6667, 2.01), (-1.0, 0.6667, 0.01012), (-1.0, 0.3333, 0.01012), (-1.0, -2.98e-08, 0.01012), (-1.0, -0.3333, 0.01012), (-1.0, -0.6667, 0.01012), (1.0, 0.6667, 2.01), (1.0, 0.3333, 2.01), (1.0, -2.98e-08, 2.01), (1.0, -0.3333, 2.01), (1.0, -0.6667, 2.01), (1.0, -0.6667, 0.01012), (1.0, -0.3333, 0.01012), (1.0, 2.98e-08, 0.01012), (1.0, 0.3333, 0.01012), (1.0, 0.6667, 0.01012), (-1.0, -0.6667, 2.196), (-1.0, -0.3333, 2.196), (-1.0, 2.98e-08, 2.196), (-1.0, 0.3333, 2.196), (-1.0, 0.6667, 2.196), (1.0, 0.6667, 2.196), (1.0, 0.3333, 2.196), (1.0, -2.98e-08, 2.196), (1.0, -0.3333, 2.196), (1.0, -0.6667, 2.196), (-1.0, -0.6667, 3.986), (-1.0, -0.3333, 3.986), (-1.0, 2.98e-08, 3.986), (-1.0, 0.3333, 3.986), (-1.0, 0.6667, 3.986), (1.0, 0.6667, 3.986), (1.0, 0.3333, 3.986), (1.0, -2.98e-08, 3.986), (1.0, -0.3333, 3.986), (1.0, -0.6667, 3.986), (-1.0, -0.6667, 4.155), (-1.0, -0.3333, 4.155), (-1.0, 2.98e-08, 4.155), (-1.0, 0.3333, 4.155), (-1.0, 0.6667, 4.155), (1.0, 0.6667, 4.155), (1.0, 0.3333, 4.155), (1.0, -2.98e-08, 4.155), (1.0, -0.3333, 4.155), (1.0, -0.6667, 4.155), (-1.0, -0.6667, 5.498), (-1.0, -0.3333, 5.498), (-1.0, 2.98e-08, 5.498), (-1.0, 0.3333, 5.498), (-1.0, 0.6667, 5.498), (1.0, 0.6667, 5.498), (1.0, 0.3333, 5.498), (1.0, -2.98e-08, 5.498), (1.0, -0.3333, 5.498), (1.0, -0.6667, 5.498), (-1.098, -0.7319, 2.001), (-1.098, -0.3659, 2.001), (-1.098, 2.98e-08, 2.001), (-1.098, 0.3659, 2.001), (-1.098, 0.7319, 2.001), (1.098, 0.7319, 2.001), (1.098, 0.3659, 2.001), (1.098, -2.98e-08, 2.001), (1.098, -0.3659, 2.001), (1.098, -0.7319, 2.001), (-1.098, -0.7319, 2.205), (-1.098, -0.3659, 2.205), (-1.098, 2.98e-08, 2.205), (-1.098, 0.3659, 2.205), (-1.098, 0.7319, 2.205), (1.098, 0.7319, 2.205), (1.098, 0.3659, 2.205), (1.098, -2.98e-08, 2.205), (1.098, -0.3659, 2.205), (1.098, -0.7319, 2.205), (-1.085, -0.7235, 3.979), (-1.085, -0.3617, 3.979), (-1.085, 2.98e-08, 3.979), (-1.085, 0.3617, 3.979), (-1.085, 0.7235, 3.979), (1.085, 0.7235, 3.979), (1.085, 0.3617, 3.979), (1.085, -2.98e-08, 3.979), (1.085, -0.3617, 3.979), (1.085, -0.7235, 3.979), (-1.085, -0.7235, 4.162), (-1.085, -0.3617, 4.162), (-1.085, 2.98e-08, 4.162), (-1.085, 0.3617, 4.162), (-1.085, 0.7235, 4.162), (1.085, 0.7235, 4.162), (1.085, 0.3617, 4.162), (1.085, -2.98e-08, 4.162), (1.085, -0.3617, 4.162), (1.085, -0.7235, 4.162), (-1.0, -0.6667, 5.979), (-1.0, -0.3333, 5.979), (-1.0, 2.98e-08, 5.979), (-1.0, 0.3333, 5.979), (-1.0, 0.6667, 5.979), (1.0, 0.6667, 5.979), (1.0, 0.3333, 5.979), (1.0, -2.98e-08, 5.979), (1.0, -0.3333, 5.979), (1.0, -0.6667, 5.979), (-1.43, -0.9535, 5.483), (-1.43, -0.4768, 5.483), (-1.43, 2.98e-08, 5.483), (-1.43, 0.4768, 5.483), (-1.43, 0.9535, 5.483), (1.43, 0.9535, 5.483), (1.43, 0.4768, 5.483), (1.43, -2.98e-08, 5.483), (1.43, -0.4768, 5.483), (1.43, -0.9535, 5.483), (-1.43, -0.9535, 5.994), (-1.43, -0.4768, 5.994), (-1.43, 2.98e-08, 5.994), (-1.43, 0.4768, 5.994), (-1.43, 0.9535, 5.994), (1.43, 0.9535, 5.994), (1.43, 0.4768, 5.994), (1.43, -2.98e-08, 5.994), (1.43, -0.4768, 5.994), (1.43, -0.9535, 5.994), (0.6667, 0.6667, 5.979), (0.6667, 0.3333, 5.979), (0.6667, -2.98e-08, 5.979), (0.6667, -0.3333, 5.979), (0.6667, -0.6667, 5.979), (0.3333, 0.6667, 5.979), (0.3333, 0.3333, 5.979), (0.3333, -2.98e-08, 5.979), (0.3333, -0.3333, 5.979), (0.3333, -0.6667, 5.979), (1.987e-08, 0.6667, 5.979), (9.934e-09, 0.3333, 5.979), (-8.882e-16, -2.98e-08, 5.979), (-9.934e-09, -0.3333, 5.979), (-1.987e-08, -0.6667, 5.979), (-0.3333, 0.6667, 5.979), (-0.3333, 0.3333, 5.979), (-0.3333, -2.98e-08, 5.979), (-0.3333, -0.3333, 5.979), (-0.3333, -0.6667, 5.979), (-0.6667, 0.6667, 5.979), (-0.6667, 0.3333, 5.979), (-0.6667, -2.98e-08, 5.979), (-0.6667, -0.3333, 5.979), (-0.6667, -0.6667, 5.979), (-0.6667, 0.6667, 0.01012), (-0.6667, 0.3333, 0.01012), (-0.6667, -2.98e-08, 0.01012), (-0.6667, -0.3333, 0.01012), (-0.6667, -0.6667, 0.01012), (-0.3333, 0.6667, 0.01012), (-0.3333, 0.3333, 0.01012), (-0.3333, -2.98e-08, 0.01012), (-0.3333, -0.3333, 0.01012), (-0.3333, -0.6667, 0.01012), (-1.987e-08, 0.6667, 0.01012), (-9.934e-09, 0.3333, 0.01012), (8.882e-16, -2.98e-08, 0.01012), (9.934e-09, -0.3333, 0.01012), (1.987e-08, -0.6667, 0.01012), (0.3333, 0.6667, 0.01012), (0.3333, 0.3333, 0.01012), (0.3333, -2.98e-08, 0.01012), (0.3333, -0.3333, 0.01012), (0.3333, -0.6667, 0.01012), (0.6667, 0.6667, 0.01012), (0.6667, 0.3333, 0.01012), (0.6667, -2.98e-08, 0.01012), (0.6667, -0.3333, 0.01012), (0.6667, -0.6667, 0.01012), (-1.0, 0.6667, 6.435), (-1.0, 1.0, 6.435), (0.6667, 1.0, 6.435), (1.0, 1.0, 6.435), (1.0, -0.6667, 6.435), (1.0, -1.0, 6.435), (-0.6667, -1.0, 6.435), (-1.0, -1.0, 6.435), (-1.43, 1.43, 6.679), (1.43, 1.43, 6.679), (1.43, -1.43, 6.679), (-1.43, -1.43, 6.679), (-1.43, 0.9535, 6.679), (0.9535, 1.43, 6.679), (1.43, -0.9535, 6.679), (-0.9535, -1.43, 6.679), (-0.6667, 1.0, 6.435), (-0.3333, 1.0, 6.435), (2.996e-08, 1.0, 6.435), (0.3333, 1.0, 6.435), (0.6667, -1.0, 6.435), (0.3333, -1.0, 6.435), (-2.964e-08, -1.0, 6.435), (-0.3333, -1.0, 6.435), (-0.9535, 1.43, 6.679), (-0.4768, 1.43, 6.679), (2.996e-08, 1.43, 6.679), (0.4768, 1.43, 6.679), (0.9535, -1.43, 6.679), (0.4768, -1.43, 6.679), (-2.964e-08, -1.43, 6.679), (-0.4768, -1.43, 6.679), (-1.0, -0.6667, 6.435), (-1.0, -0.3333, 6.435), (-1.0, 2.98e-08, 6.435), (-1.0, 0.3333, 6.435), (1.0, 0.6667, 6.435), (1.0, 0.3333, 6.435), (1.0, -2.98e-08, 6.435), (1.0, -0.3333, 6.435), (-1.43, -0.9535, 6.679), (-1.43, -0.4768, 6.679), (-1.43, 2.98e-08, 6.679), (-1.43, 0.4768, 6.679), (1.43, 0.9535, 6.679), (1.43, 0.4768, 6.679), (1.43, -2.98e-08, 6.679), (1.43, -0.4768, 6.679), (1.0, 1.0, 2.643), (1.0, 1.0, 3.617), (1.0, -1.0, 3.617), (1.0, -1.0, 2.643), (-1.0, -1.0, 2.643), (-1.0, -1.0, 3.617), (-1.0, 1.0, 3.617), (-1.0, 1.0, 2.643), (0.6667, 1.0, 2.643), (0.6667, 1.0, 3.617), (0.3333, 1.0, 2.643), (0.3333, 1.0, 3.617), (2.98e-08, 1.0, 2.643), (2.98e-08, 1.0, 3.617), (-0.3333, 1.0, 2.643), (-0.3333, 1.0, 3.617), (-0.6667, 1.0, 2.643), (-0.6667, 1.0, 3.617), (-0.6667, -1.0, 2.643), (-0.6667, -1.0, 3.617), (-0.3333, -1.0, 2.643), (-0.3333, -1.0, 3.617), (-2.98e-08, -1.0, 2.643), (-2.98e-08, -1.0, 3.617), (0.3333, -1.0, 2.643), (0.3333, -1.0, 3.617), (0.6667, -1.0, 2.643), (0.6667, -1.0, 3.617), (-1.0, 0.6667, 2.643), (-1.0, 0.6667, 3.617), (-1.0, 0.3333, 2.643), (-1.0, 0.3333, 3.617), (-1.0, 2.98e-08, 2.643), (-1.0, 2.98e-08, 3.617), (-1.0, -0.3333, 2.643), (-1.0, -0.3333, 3.617), (-1.0, -0.6667, 2.643), (-1.0, -0.6667, 3.617), (1.0, -0.6667, 2.643), (1.0, -0.6667, 3.617), (1.0, -0.3333, 2.643), (1.0, -0.3333, 3.617), (1.0, -2.98e-08, 2.643), (1.0, -2.98e-08, 3.617), (1.0, 0.3333, 2.643), (1.0, 0.3333, 3.617), (1.0, 0.6667, 2.643), (1.0, 0.6667, 3.617), (0.5972, 0.8958, 2.694), (0.5972, 0.8958, 3.566), (0.2986, 0.8958, 2.694), (0.2986, 0.8958, 3.566), (-0.2986, 0.8958, 2.694), (-0.2986, 0.8958, 3.566), (-0.5972, 0.8958, 2.694), (-0.5972, 0.8958, 3.566), (-0.5972, -0.8958, 2.694), (-0.5972, -0.8958, 3.566), (-0.2986, -0.8958, 2.694), (-0.2986, -0.8958, 3.566), (0.2986, -0.8958, 2.694), (0.2986, -0.8958, 3.566), (0.5972, -0.8958, 2.694), (0.5972, -0.8958, 3.566), (-0.8958, 0.5972, 2.694), (-0.8958, 0.5972, 3.566), (-0.8958, 0.2986, 2.694), (-0.8958, 0.2986, 3.566), (-0.8958, -0.2986, 2.694), (-0.8958, -0.2986, 3.566), (-0.8958, -0.5972, 2.694), (-0.8958, -0.5972, 3.566), (0.8958, -0.5972, 2.694), (0.8958, -0.5972, 3.566), (0.8958, -0.2986, 2.694), (0.8958, -0.2986, 3.566), (0.8958, 0.2986, 2.694), (0.8958, 0.2986, 3.566), (0.8958, 0.5972, 2.694), (0.8958, 0.5972, 3.566), (-1.0, -1.0, 1.348), (-1.0, 1.0, 1.348), (1.0, 1.0, 1.348), (1.0, -1.0, 1.348), (0.6667, -1.0, 1.348), (0.3333, -1.0, 1.348), (-1.008e-08, -1.0, 1.348), (-0.3333, -1.0, 1.348), (-0.6667, -1.0, 1.348), (-0.6667, 1.0, 1.348), (-0.4212, 1.0, 1.516), (1.587e-08, 1.0, 1.516), (0.4212, 1.0, 1.516), (0.6667, 1.0, 1.348), (1.0, 0.6667, 1.348), (1.0, 0.3333, 1.348), (1.0, -1.008e-08, 1.348), (1.0, -0.3333, 1.348), (1.0, -0.6667, 1.348), (-1.0, -0.6667, 1.348), (-1.0, -0.3333, 1.348), (-1.0, 1.008e-08, 1.348), (-1.0, 0.3333, 1.348), (-1.0, 0.6667, 1.348), (0.4011, 1.155, 0.01111), (-2.909e-08, 1.155, 0.009288), (-0.4011, 1.155, 0.01111), (-0.4011, 1.155, 1.444), (1.441e-08, 1.155, 1.444), (0.4011, 1.155, 1.444), (0.3532, 1.155, 0.01261), (-2.977e-08, 1.155, 0.01101), (-0.3532, 1.155, 0.01261), (-0.3532, 1.155, 1.274), (8.536e-09, 1.155, 1.274), (0.3532, 1.155, 1.274)], [], [(513, 491, 2, 187), (503, 492, 6, 57), (508, 493, 4, 197), (498, 490, 0, 67), (357, 57, 6, 201), (182, 1, 24, 242), (457, 411, 14, 217), (206, 9, 29, 256), (211, 11, 31, 261), (192, 7, 26, 247), (87, 15, 35, 137), (447, 415, 12, 212), (437, 412, 15, 87), (427, 416, 13, 82), (97, 19, 23, 107), (96, 18, 38, 146), (212, 12, 32, 262), (101, 16, 36, 151), (232, 20, 44, 292), (92, 17, 21, 102), (227, 18, 22, 237), (222, 16, 20, 232), (247, 26, 30, 257), (242, 24, 28, 252), (117, 27, 31, 127), (112, 25, 29, 122), (62, 5, 27, 117), (81, 8, 28, 131), (52, 3, 25, 112), (76, 10, 30, 126), (262, 32, 36, 272), (137, 35, 39, 147), (132, 33, 37, 142), (267, 34, 38, 277), (82, 13, 33, 132), (231, 19, 39, 281), (226, 17, 37, 276), (217, 14, 34, 267), (332, 152, 41, 286), (237, 22, 46, 297), (174, 173, 387, 388), (284, 285, 397, 396), (297, 46, 50, 307), (292, 44, 48, 302), (167, 47, 51, 177), (162, 45, 49, 172), (159, 160, 385, 384), (283, 284, 396, 395), (107, 23, 47, 167), (102, 21, 45, 162), (22, 106, 166, 46), (106, 105, 165, 166), (105, 104, 164, 165), (104, 103, 163, 164), (103, 102, 162, 163), (20, 111, 171, 44), (111, 110, 170, 171), (110, 109, 169, 170), (109, 108, 168, 169), (108, 107, 167, 168), (46, 166, 176, 50), (166, 165, 175, 176), (165, 164, 174, 175), (164, 163, 173, 174), (163, 162, 172, 173), (44, 171, 181, 48), (171, 170, 180, 181), (170, 169, 179, 180), (169, 168, 178, 179), (168, 167, 177, 178), (308, 288, 399, 407), (157, 158, 178, 177), (158, 159, 384, 383), (172, 49, 370, 386), (160, 161, 181, 180), (310, 309, 408, 409), (152, 153, 173, 172), (287, 307, 406, 398), (309, 308, 407, 408), (155, 156, 176, 175), (287, 42, 156, 312), (312, 156, 155, 317), (317, 155, 154, 322), (322, 154, 153, 327), (327, 153, 152, 332), (14, 86, 136, 34), (86, 85, 135, 136), (85, 84, 134, 135), (84, 83, 133, 134), (83, 82, 132, 133), (34, 136, 146, 38), (136, 135, 145, 146), (135, 134, 144, 145), (134, 133, 143, 144), (133, 132, 142, 143), (32, 141, 151, 36), (141, 140, 150, 151), (140, 139, 149, 150), (139, 138, 148, 149), (138, 137, 147, 148), (9, 72, 122, 29), (72, 73, 123, 122), (73, 74, 124, 123), (74, 75, 125, 124), (75, 76, 126, 125), (7, 56, 116, 26), (56, 55, 115, 116), (55, 54, 114, 115), (54, 53, 113, 114), (53, 52, 112, 113), (11, 77, 127, 31), (77, 78, 128, 127), (78, 79, 129, 128), (79, 80, 130, 129), (80, 81, 131, 130), (1, 66, 121, 24), (66, 65, 120, 121), (65, 64, 119, 120), (64, 63, 118, 119), (63, 62, 117, 118), (26, 116, 126, 30), (116, 115, 125, 126), (115, 114, 124, 125), (114, 113, 123, 124), (113, 112, 122, 123), (24, 121, 131, 28), (121, 120, 130, 131), (120, 119, 129, 130), (119, 118, 128, 129), (118, 117, 127, 128), (18, 96, 106, 22), (96, 95, 105, 106), (95, 94, 104, 105), (94, 93, 103, 104), (93, 92, 102, 103), (19, 97, 147, 39), (97, 98, 148, 147), (98, 99, 149, 148), (99, 100, 150, 149), (100, 101, 151, 150), (17, 92, 142, 37), (92, 93, 143, 142), (93, 94, 144, 143), (94, 95, 145, 144), (95, 96, 146, 145), (16, 101, 111, 20), (101, 100, 110, 111), (100, 99, 109, 110), (99, 98, 108, 109), (98, 97, 107, 108), (411, 419, 86, 14), (419, 421, 85, 86), (421, 423, 84, 85), (423, 425, 83, 84), (425, 427, 82, 83), (415, 429, 91, 12), (429, 431, 90, 91), (431, 433, 89, 90), (433, 435, 88, 89), (435, 437, 87, 88), (12, 91, 141, 32), (91, 90, 140, 141), (90, 89, 139, 140), (89, 88, 138, 139), (88, 87, 137, 138), (187, 2, 61, 337), (337, 61, 60, 342), (342, 60, 59, 347), (347, 59, 58, 352), (352, 58, 57, 357), (493, 494, 71, 4), (494, 495, 70, 71), (495, 496, 69, 70), (496, 497, 68, 69), (497, 498, 67, 68), (491, 499, 61, 2), (499, 500, 60, 61), (58, 59, 515, 514), (501, 502, 519, 518), (502, 503, 57, 58), (70, 356, 361, 71), (356, 355, 360, 361), (355, 354, 359, 360), (354, 353, 358, 359), (353, 352, 357, 358), (69, 351, 356, 70), (351, 350, 355, 356), (350, 349, 354, 355), (349, 348, 353, 354), (348, 347, 352, 353), (68, 346, 351, 69), (346, 345, 350, 351), (345, 344, 349, 350), (344, 343, 348, 349), (343, 342, 347, 348), (67, 341, 346, 68), (341, 340, 345, 346), (340, 339, 344, 345), (339, 338, 343, 344), (338, 337, 342, 343), (0, 191, 341, 67), (191, 190, 340, 341), (190, 189, 339, 340), (189, 188, 338, 339), (188, 187, 337, 338), (160, 331, 336, 161), (331, 330, 335, 336), (330, 329, 334, 335), (329, 328, 333, 334), (328, 327, 332, 333), (159, 326, 331, 160), (326, 325, 330, 331), (325, 324, 329, 330), (324, 323, 328, 329), (323, 322, 327, 328), (158, 321, 326, 159), (321, 320, 325, 326), (320, 319, 324, 325), (319, 318, 323, 324), (318, 317, 322, 323), (157, 316, 321, 158), (316, 315, 320, 321), (315, 314, 319, 320), (314, 313, 318, 319), (313, 312, 317, 318), (43, 291, 316, 157), (291, 290, 315, 316), (290, 289, 314, 315), (289, 288, 313, 314), (288, 287, 312, 313), (176, 156, 364, 375), (282, 283, 303, 302), (40, 282, 394, 369), (306, 286, 362, 374), (285, 286, 306, 305), (43, 157, 382, 367), (287, 288, 308, 307), (155, 175, 389, 381), (285, 305, 405, 397), (290, 291, 311, 310), (45, 296, 306, 49), (296, 295, 305, 306), (295, 294, 304, 305), (294, 293, 303, 304), (293, 292, 302, 303), (47, 301, 311, 51), (301, 300, 310, 311), (300, 299, 309, 310), (299, 298, 308, 309), (298, 297, 307, 308), (23, 241, 301, 47), (241, 240, 300, 301), (240, 239, 299, 300), (239, 238, 298, 299), (238, 237, 297, 298), (161, 336, 282, 40), (336, 335, 283, 282), (335, 334, 284, 283), (334, 333, 285, 284), (333, 332, 286, 285), (15, 221, 271, 35), (221, 220, 270, 271), (220, 219, 269, 270), (219, 218, 268, 269), (218, 217, 267, 268), (16, 222, 272, 36), (222, 223, 273, 272), (223, 224, 274, 273), (224, 225, 275, 274), (225, 226, 276, 275), (18, 227, 277, 38), (227, 228, 278, 277), (228, 229, 279, 278), (229, 230, 280, 279), (230, 231, 281, 280), (35, 271, 281, 39), (271, 270, 280, 281), (270, 269, 279, 280), (269, 268, 278, 279), (268, 267, 277, 278), (33, 266, 276, 37), (266, 265, 275, 276), (265, 264, 274, 275), (264, 263, 273, 274), (263, 262, 272, 273), (25, 246, 256, 29), (246, 245, 255, 256), (245, 244, 254, 255), (244, 243, 253, 254), (243, 242, 252, 253), (27, 251, 261, 31), (251, 250, 260, 261), (250, 249, 259, 260), (249, 248, 258, 259), (248, 247, 257, 258), (17, 226, 236, 21), (226, 225, 235, 236), (225, 224, 234, 235), (224, 223, 233, 234), (223, 222, 232, 233), (19, 231, 241, 23), (231, 230, 240, 241), (230, 229, 239, 240), (229, 228, 238, 239), (228, 227, 237, 238), (21, 236, 296, 45), (236, 235, 295, 296), (235, 234, 294, 295), (234, 233, 293, 294), (233, 232, 292, 293), (13, 216, 266, 33), (216, 215, 265, 266), (215, 214, 264, 265), (214, 213, 263, 264), (213, 212, 262, 263), (416, 439, 216, 13), (439, 441, 215, 216), (441, 443, 214, 215), (443, 445, 213, 214), (445, 447, 212, 213), (5, 196, 251, 27), (196, 195, 250, 251), (195, 194, 249, 250), (194, 193, 248, 249), (193, 192, 247, 248), (10, 207, 257, 30), (207, 208, 258, 257), (208, 209, 259, 258), (209, 210, 260, 259), (210, 211, 261, 260), (8, 202, 252, 28), (202, 203, 253, 252), (203, 204, 254, 253), (204, 205, 255, 254), (205, 206, 256, 255), (412, 449, 221, 15), (449, 451, 220, 221), (451, 453, 219, 220), (453, 455, 218, 219), (455, 457, 217, 218), (3, 186, 246, 25), (186, 185, 245, 246), (185, 184, 244, 245), (184, 183, 243, 244), (183, 182, 242, 243), (71, 361, 197, 4), (361, 360, 198, 197), (360, 359, 199, 198), (359, 358, 200, 199), (358, 357, 201, 200), (492, 504, 201, 6), (504, 505, 200, 201), (505, 506, 199, 200), (506, 507, 198, 199), (507, 508, 197, 198), (490, 509, 191, 0), (509, 510, 190, 191), (510, 511, 189, 190), (511, 512, 188, 189), (512, 513, 187, 188), (364, 365, 371, 375), (368, 369, 373, 377), (366, 367, 372, 376), (362, 363, 370, 374), (367, 382, 390, 372), (383, 384, 392, 391), (384, 385, 393, 392), (363, 378, 386, 370), (379, 380, 388, 387), (380, 381, 389, 388), (369, 394, 402, 373), (395, 396, 404, 403), (396, 397, 405, 404), (365, 398, 406, 371), (399, 400, 408, 407), (400, 401, 409, 408), (49, 306, 374, 370), (290, 310, 409, 401), (175, 174, 388, 389), (50, 176, 375, 371), (157, 177, 390, 382), (286, 41, 363, 362), (311, 291, 366, 376), (42, 287, 398, 365), (51, 311, 376, 372), (178, 158, 383, 391), (156, 42, 365, 364), (48, 181, 377, 373), (177, 51, 372, 390), (302, 48, 373, 402), (291, 43, 367, 366), (288, 289, 400, 399), (160, 180, 393, 385), (161, 40, 369, 368), (289, 290, 401, 400), (41, 152, 378, 363), (179, 178, 391, 392), (181, 161, 368, 377), (304, 303, 403, 404), (180, 179, 392, 393), (282, 302, 402, 394), (152, 172, 386, 378), (305, 304, 404, 405), (153, 154, 380, 379), (303, 283, 395, 403), (173, 153, 379, 387), (154, 155, 381, 380), (307, 50, 371, 406), (208, 207, 456, 454), (428, 430, 468, 466), (209, 208, 454, 452), (452, 454, 455, 453), (210, 209, 452, 450), (450, 452, 453, 451), (211, 210, 450, 448), (456, 457, 489, 488), (11, 211, 448, 413), (413, 448, 449, 412), (203, 202, 446, 444), (429, 428, 466, 467), (204, 203, 444, 442), (442, 444, 445, 443), (205, 204, 442, 440), (440, 442, 443, 441), (206, 205, 440, 438), (447, 445, 479, 481), (9, 206, 438, 417), (417, 438, 439, 416), (78, 77, 436, 434), (455, 454, 486, 487), (79, 78, 434, 432), (432, 434, 435, 433), (80, 79, 432, 430), (430, 432, 433, 431), (81, 80, 430, 428), (421, 419, 459, 461), (8, 81, 428, 414), (414, 428, 429, 415), (73, 72, 426, 424), (444, 446, 480, 478), (74, 73, 424, 422), (422, 424, 425, 423), (75, 74, 422, 420), (420, 422, 423, 421), (76, 75, 420, 418), (440, 441, 477, 476), (10, 76, 418, 410), (410, 418, 419, 411), (72, 9, 417, 426), (426, 417, 416, 427), (77, 11, 413, 436), (436, 413, 412, 437), (202, 8, 414, 446), (446, 414, 415, 447), (207, 10, 410, 456), (456, 410, 411, 457), (486, 488, 489, 487), (482, 484, 485, 483), (478, 480, 481, 479), (474, 476, 477, 475), (470, 472, 473, 471), (466, 468, 469, 467), (462, 464, 465, 463), (458, 460, 461, 459), (430, 431, 469, 468), (454, 456, 488, 486), (431, 429, 467, 469), (445, 444, 478, 479), (457, 455, 487, 489), (419, 418, 458, 459), (446, 447, 481, 480), (438, 440, 476, 474), (424, 426, 464, 462), (420, 421, 461, 460), (441, 439, 475, 477), (435, 434, 470, 471), (427, 425, 463, 465), (449, 448, 482, 483), (436, 437, 473, 472), (448, 450, 484, 482), (450, 451, 485, 484), (434, 436, 472, 470), (451, 449, 483, 485), (425, 424, 462, 463), (437, 435, 471, 473), (439, 438, 474, 475), (418, 420, 460, 458), (426, 427, 465, 464), (185, 186, 513, 512), (184, 185, 512, 511), (183, 184, 511, 510), (182, 183, 510, 509), (1, 182, 509, 490), (195, 196, 508, 507), (194, 195, 507, 506), (193, 194, 506, 505), (192, 193, 505, 504), (7, 192, 504, 492), (55, 56, 503, 502), (54, 55, 502, 501), (53, 54, 501, 500), (52, 53, 500, 499), (3, 52, 499, 491), (65, 66, 498, 497), (64, 65, 497, 496), (63, 64, 496, 495), (62, 63, 495, 494), (5, 62, 494, 493), (66, 1, 490, 498), (196, 5, 493, 508), (56, 7, 492, 503), (186, 3, 491, 513), (514, 515, 521, 520), (516, 517, 523, 522), (502, 58, 514, 519), (60, 500, 517, 516), (500, 501, 518, 517), (59, 60, 516, 515), (523, 524, 521, 522), (524, 525, 520, 521), (518, 519, 525, 524), (515, 516, 522, 521), (517, 518, 524, 523), (519, 514, 520, 525)])
me_cube_002.polygons.foreach_set('material_index', [1, 1, 1, 1, 0, 0, 1, 0, 0, 0, 0, 1, 1, 1, 1, 0, 0, 0, 1, 1, 1, 1, 0, 0, 0, 0, 0, 0, 0, 0, 0, 0, 0, 0, 0, 0, 0, 0, 0, 1, 1, 0, 1, 1, 1, 1, 0, 0, 1, 1, 1, 1, 1, 1, 1, 1, 1, 1, 1, 1, 1, 1, 1, 1, 1, 1, 1, 1, 1, 1, 0, 0, 0, 1, 0, 1, 0, 0, 1, 0, 0, 0, 0, 0, 0, 0, 0, 0, 0, 0, 0, 0, 0, 0, 0, 0, 0, 0, 0, 0, 0, 0, 0, 0, 0, 0, 0, 0, 0, 0, 0, 0, 0, 0, 0, 0, 0, 0, 0, 0, 0, 0, 0, 0, 0, 0, 0, 0, 0, 0, 1, 1, 1, 1, 1, 0, 0, 0, 0, 0, 0, 0, 0, 0, 0, 1, 1, 1, 1, 1, 1, 1, 1, 1, 1, 1, 1, 1, 1, 1, 0, 0, 0, 0, 0, 0, 0, 0, 0, 0, 1, 1, 1, 1, 1, 1, 1, 0, 0, 1, 0, 0, 0, 0, 0, 0, 0, 0, 0, 0, 0, 0, 0, 0, 0, 0, 0, 0, 0, 0, 0, 0, 0, 0, 0, 0, 0, 0, 0, 0, 0, 2, 2, 2, 0, 0, 2, 2, 2, 0, 0, 2, 2, 2, 0, 0, 0, 0, 0, 0, 0, 0, 0, 0, 0, 0, 0, 0, 0, 0, 1, 1, 1, 1, 1, 1, 1, 1, 1, 1, 1, 1, 1, 1, 1, 0, 0, 0, 0, 0, 0, 0, 0, 0, 0, 0, 0, 0, 0, 0, 0, 0, 0, 0, 0, 0, 0, 0, 0, 0, 0, 0, 0, 0, 0, 0, 0, 0, 0, 0, 0, 0, 0, 0, 0, 1, 1, 1, 1, 1, 1, 1, 1, 1, 1, 1, 1, 1, 1, 1, 0, 0, 0, 0, 0, 1, 1, 1, 1, 1, 0, 0, 0, 0, 0, 0, 0, 0, 0, 0, 0, 0, 0, 0, 0, 1, 1, 1, 1, 1, 0, 0, 0, 0, 0, 0, 0, 0, 0, 0, 1, 1, 1, 1, 1, 1, 1, 1, 1, 1, 0, 0, 0, 0, 0, 0, 0, 0, 0, 0, 0, 0, 0, 0, 0, 0, 1, 0, 1, 1, 0, 0, 0, 0, 1, 0, 0, 1, 1, 1, 0, 0, 0, 0, 0, 0, 1, 0, 1, 1, 0, 0, 1, 0, 0, 0, 0, 1, 1, 1, 1, 1, 1, 1, 1, 1, 1, 1, 1, 1, 1, 1, 1, 1, 1, 1, 1, 1, 1, 1, 1, 1, 1, 1, 1, 1, 1, 1, 1, 1, 1, 1, 1, 1, 1, 1, 1, 1, 1, 1, 1, 1, 1, 1, 1, 1, 3, 3, 3, 3, 3, 3, 3, 3, 1, 1, 1, 1, 1, 1, 1, 1, 1, 1, 1, 1, 1, 1, 1, 1, 1, 1, 1, 1, 1, 1, 1, 1, 1, 1, 1, 1, 1, 1, 1, 1, 1, 1, 1, 1, 1, 1, 1, 1, 1, 1, 1, 1, 1, 1, 1, 1, 0, 0, 0, 0, 0, 0, 2, 2, 0, 0, 0, 0])
me_cube_002.materials.append(mat_keepbeam)
me_cube_002.materials.append(mat_keepmain)
me_cube_002.materials.append(mat_wood)
me_cube_002.materials.append(mat_window)
me_cube_002.use_remesh_preserve_volume = False
me_cube_002.use_remesh_preserve_attributes = False
me_cube_002.use_mirror_vertex_groups = False
me_cube_002.update()
me_cube_001 = bpy.data.meshes.new('Cube.001')
me_cube_001.from_pydata([(-1.0, -1.0, 0.009678), (-1.0, -1.0, 2.01), (-1.0, 1.0, 0.009678), (-1.0, 1.0, 2.01), (1.0, -1.0, 0.009678), (1.0, -1.0, 2.01), (1.0, 1.0, 0.009678), (1.0, 1.0, 2.01), (-1.0, -1.0, 1.884), (-1.0, 1.0, 1.884), (1.0, 1.0, 1.884), (1.0, -1.0, 1.884), (-1.0, -0.3333, 2.01), (-1.0, 0.3333, 2.01), (-1.0, 0.3333, 0.009678), (-1.0, -0.3333, 0.009678), (1.0, 0.3333, 2.01), (1.0, -0.3333, 2.01), (1.0, -0.3333, 0.009678), (1.0, 0.3333, 0.009678), (1.0, -0.3333, 1.884), (1.0, 0.3333, 1.884), (-1.0, 0.3333, 1.884), (-1.0, -0.3333, 1.884), (-0.3333, 1.0, 2.01), (0.3333, 1.0, 2.01), (0.3333, 1.0, 0.009678), (-0.3333, 1.0, 0.009678), (0.3333, -1.0, 2.01), (-0.3333, -1.0, 2.01), (-0.3333, -1.0, 0.009678), (0.3333, -1.0, 0.009678), (-0.3333, -1.0, 1.884), (0.3333, -1.0, 1.884), (0.3333, 1.0, 1.884), (-0.3333, 1.0, 1.884), (0.3333, -0.3333, 2.01), (-0.3333, -0.3333, 2.01), (0.3333, 0.3333, 2.01), (-0.3333, 0.3333, 2.01), (-0.3333, -0.3333, 0.009678), (0.3333, -0.3333, 0.009678), (-0.3333, 0.3333, 0.009678), (0.3333, 0.3333, 0.009678), (-1.0, 0.3333, 2.228), (-1.0, 1.0, 2.228), (0.3333, 1.0, 2.228), (1.0, 1.0, 2.228), (1.0, -0.3333, 2.228), (1.0, -1.0, 2.228), (-0.3333, -1.0, 2.228), (-1.0, -1.0, 2.228), (-1.0, -0.3333, 2.228), (1.0, 0.3333, 2.228), (-0.3333, -0.3333, 2.228), (-0.3333, 0.3333, 2.228), (-0.3333, 1.0, 2.228), (0.3333, -1.0, 2.228), (0.3333, -0.3333, 2.228), (0.3333, 0.3333, 2.228)], [], [(22, 9, 2, 14), (34, 10, 6, 26), (20, 11, 4, 18), (32, 8, 0, 30), (43, 26, 6, 19), (17, 36, 58, 48), (29, 1, 8, 32), (25, 7, 10, 34), (28, 5, 49, 57), (37, 39, 13, 12), (31, 41, 18, 4), (41, 43, 19, 18), (10, 21, 19, 6), (21, 20, 18, 19), (8, 23, 15, 0), (23, 22, 14, 15), (17, 5, 11, 20, 21, 10, 7, 16), (8, 1, 12, 13, 3, 9, 22, 23), (15, 14, 42, 40), (40, 42, 43, 41), (0, 15, 40, 30), (30, 40, 41, 31), (17, 16, 38, 36), (36, 38, 39, 37), (5, 17, 48, 49), (28, 36, 37, 29), (3, 24, 35, 9), (24, 25, 34, 35), (5, 28, 33, 11), (28, 29, 32, 33), (36, 28, 57, 58), (38, 25, 24, 39), (14, 2, 27, 42), (42, 27, 26, 43), (11, 33, 31, 4), (33, 32, 30, 31), (9, 35, 27, 2), (35, 34, 26, 27), (55, 56, 45, 44), (50, 54, 52, 51), (49, 48, 58, 57), (53, 47, 46, 59), (29, 37, 54, 50), (3, 13, 44, 45), (16, 7, 47, 53), (38, 16, 53, 59), (37, 12, 52, 54), (1, 29, 50, 51), (24, 3, 45, 56), (13, 39, 55, 44), (7, 25, 46, 47), (12, 1, 51, 52), (25, 38, 59, 46), (39, 24, 56, 55)])
me_cube_001.materials.append(mat_material_001)
me_cube_001.use_remesh_preserve_volume = False
me_cube_001.use_remesh_preserve_attributes = False
me_cube_001.use_mirror_vertex_groups = False
me_cube_001.update()

# ---- objects
ob_house_2 = bpy.data.objects.new('House_2', me_cube_005)
ob_house_1 = bpy.data.objects.new('House_1', me_cube_004)
ob_farmhouse = bpy.data.objects.new('FarmHouse', me_cube_003)
ob_keep = bpy.data.objects.new('Keep', me_cube_002)
ob_wall = bpy.data.objects.new('Wall', me_cube_001)

# ---- transforms, parenting, visibility, modifiers, constraints
ob_house_2.location = (-0.06251, 0.0, 0.0)
ob_house_2.lineart.crease_threshold = 0.0
ob_house_1.location = (-3.021, 0.0, 0.0)
ob_house_1.lineart.crease_threshold = 0.0
ob_farmhouse.location = (-8.544, 0.0, -5.96e-08)
ob_farmhouse.scale = (1.986, 0.782, 0.9847)
ob_farmhouse.lineart.crease_threshold = 0.0
ob_keep.location = (-13.63, 0.0, 0.0)
ob_keep.lineart.crease_threshold = 0.0
ob_wall.location = (-16.36, 0.02705, 1.192e-07)
ob_wall.scale = (0.4823, 0.4823, 1.97)
ob_wall.lineart.crease_threshold = 0.0

# ---- collection membership
col_collection_1.objects.link(ob_house_2)
col_collection_1.objects.link(ob_house_1)
col_collection_1.objects.link(ob_farmhouse)
col_collection_1.objects.link(ob_keep)
col_collection_1.objects.link(ob_wall)

# ---- scene / render settings (as saved in the file)
scene.frame_start = 1; scene.frame_end = 250; scene.frame_set(1)
scene.render.engine = 'BLENDER_EEVEE_NEXT'
scene.render.resolution_percentage = 50
scene.render.dither_intensity = 0.0
scene.cycles.use_denoising = False
scene.cycles.samples = 128
scene.cycles.sampling_pattern = 'TABULATED_SOBOL'
scene.cycles.light_sampling_threshold = 0.0
scene.cycles.use_adaptive_sampling = False
scene.cycles.use_light_tree = False
scene.cycles.blur_glossy = 0.0
scene.cycles.sample_clamp_indirect = 0.0
scene.view_settings.view_transform = 'Standard'
bpy.context.view_layer.update()

# ---- added for rendering (the .blend has no active camera and no usable light): camera, sun
cam_auto = bpy.data.cameras.new('AutoCamera')
cam_auto.lens = 50.0
cam_auto.sensor_width = 36.0
cam_auto.clip_end = 1000.0
ob_auto_camera = bpy.data.objects.new('AutoCamera', cam_auto)
scene.collection.objects.link(ob_auto_camera)
ob_auto_camera.location = (12.4329, -23.7512, 18.9059)
ob_auto_camera.rotation_euler = (1.09748, -7.21219e-08, 0.694738)
scene.camera = ob_auto_camera
light_auto_sun = bpy.data.lights.new('AutoSun', 'SUN')
light_auto_sun.energy = 3.0
light_auto_sun.angle = 0.0523599
ob_auto_sun = bpy.data.objects.new('AutoSun', light_auto_sun)
scene.collection.objects.link(ob_auto_sun)
ob_auto_sun.rotation_euler = (0.872665, 0.174533, 0.523599)
bpy.context.view_layer.update()
